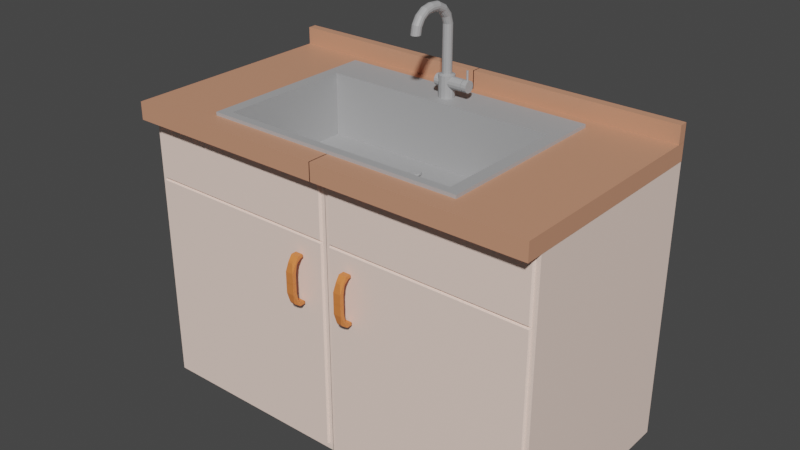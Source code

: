 # Source: Counter-Sink.blend  (saved by Blender 3.5.10; exported with 4.5.12 LTS)
import bpy
from mathutils import Matrix  # noqa: F401  (used for matrix-valued properties, if any)

bpy.ops.wm.read_factory_settings(use_empty=True)
scene = bpy.context.scene
scene.name = 'Scene'

# ---- collections
col_collection = bpy.data.collections.new('Collection'); scene.collection.children.link(col_collection)

# ---- materials (node trees are filled in below, after node groups)
mat_material_008 = bpy.data.materials.new('Material.008')
mat_material_008.use_transparent_shadow = False
mat_material_006 = bpy.data.materials.new('Material.006')
mat_material_006.use_transparent_shadow = False
mat_material_007 = bpy.data.materials.new('Material.007')
mat_material_007.use_transparent_shadow = False
mat_material_005 = bpy.data.materials.new('Material.005')
mat_material_005.use_transparent_shadow = False
mat_material_004 = bpy.data.materials.new('Material.004')
mat_material_004.use_transparent_shadow = False
mat_material_002 = bpy.data.materials.new('Material.002')
mat_material_002.use_transparent_shadow = False
mat_material_003 = bpy.data.materials.new('Material.003')
mat_material_003.use_transparent_shadow = False

# ---- material node trees
mat_material_008.use_nodes = True; mat_material_008.node_tree.nodes.clear()
_N = mat_material_008.node_tree.nodes; _L = mat_material_008.node_tree.links
n0 = _N.new('ShaderNodeBsdfPrincipled'); n0.name = 'Principled BSDF'; n0.location = (10, 300)
n0.distribution = 'GGX'
n0.subsurface_method = 'RANDOM_WALK_SKIN'
n0.inputs[0].default_value = (1.0, 0.7758, 0.6724, 1.0)
n0.inputs[3].default_value = 1.45
n0.inputs[27].default_value = (0.0, 0.0, 0.0, 1.0)
n0.inputs[28].default_value = 1.0
n1 = _N.new('ShaderNodeOutputMaterial'); n1.name = 'Material Output'; n1.location = (300, 300)
_L.new(n0.outputs[0], n1.inputs[0])
n1.is_active_output = True
mat_material_006.use_nodes = True; mat_material_006.node_tree.nodes.clear()
_N = mat_material_006.node_tree.nodes; _L = mat_material_006.node_tree.links
n0 = _N.new('ShaderNodeBsdfPrincipled'); n0.name = 'Principled BSDF'; n0.location = (10, 300)
n0.distribution = 'GGX'
n0.subsurface_method = 'RANDOM_WALK_SKIN'
n0.inputs[0].default_value = (0.7991, 0.227, 0.05951, 1.0)
n0.inputs[3].default_value = 1.45
n0.inputs[27].default_value = (0.0, 0.0, 0.0, 1.0)
n0.inputs[28].default_value = 1.0
n1 = _N.new('ShaderNodeOutputMaterial'); n1.name = 'Material Output'; n1.location = (300, 300)
_L.new(n0.outputs[0], n1.inputs[0])
n1.is_active_output = True
mat_material_007.use_nodes = True; mat_material_007.node_tree.nodes.clear()
_N = mat_material_007.node_tree.nodes; _L = mat_material_007.node_tree.links
n0 = _N.new('ShaderNodeBsdfPrincipled'); n0.name = 'Principled BSDF'; n0.location = (10, 300)
n0.distribution = 'GGX'
n0.subsurface_method = 'RANDOM_WALK_SKIN'
n0.inputs[0].default_value = (1.0, 0.7758, 0.6724, 1.0)
n0.inputs[3].default_value = 1.45
n0.inputs[27].default_value = (0.0, 0.0, 0.0, 1.0)
n0.inputs[28].default_value = 1.0
n1 = _N.new('ShaderNodeOutputMaterial'); n1.name = 'Material Output'; n1.location = (300, 300)
_L.new(n0.outputs[0], n1.inputs[0])
n1.is_active_output = True
mat_material_005.use_nodes = True; mat_material_005.node_tree.nodes.clear()
_N = mat_material_005.node_tree.nodes; _L = mat_material_005.node_tree.links
n0 = _N.new('ShaderNodeBsdfPrincipled'); n0.name = 'Principled BSDF'; n0.location = (10, 300)
n0.distribution = 'GGX'
n0.subsurface_method = 'RANDOM_WALK_SKIN'
n0.inputs[0].default_value = (0.7991, 0.227, 0.05951, 1.0)
n0.inputs[3].default_value = 1.45
n0.inputs[27].default_value = (0.0, 0.0, 0.0, 1.0)
n0.inputs[28].default_value = 1.0
n1 = _N.new('ShaderNodeOutputMaterial'); n1.name = 'Material Output'; n1.location = (300, 300)
_L.new(n0.outputs[0], n1.inputs[0])
n1.is_active_output = True
mat_material_004.use_nodes = True; mat_material_004.node_tree.nodes.clear()
_N = mat_material_004.node_tree.nodes; _L = mat_material_004.node_tree.links
n0 = _N.new('ShaderNodeBsdfPrincipled'); n0.name = 'Principled BSDF'; n0.location = (10, 300)
n0.distribution = 'GGX'
n0.subsurface_method = 'RANDOM_WALK_SKIN'
n0.inputs[0].default_value = (0.4179, 0.4179, 0.4233, 1.0)
n0.inputs[3].default_value = 1.45
n0.inputs[27].default_value = (0.0, 0.0, 0.0, 1.0)
n0.inputs[28].default_value = 1.0
n1 = _N.new('ShaderNodeOutputMaterial'); n1.name = 'Material Output'; n1.location = (300, 300)
_L.new(n0.outputs[0], n1.inputs[0])
n1.is_active_output = True
mat_material_002.use_nodes = True; mat_material_002.node_tree.nodes.clear()
_N = mat_material_002.node_tree.nodes; _L = mat_material_002.node_tree.links
n0 = _N.new('ShaderNodeBsdfPrincipled'); n0.name = 'Principled BSDF'; n0.location = (10, 300)
n0.distribution = 'GGX'
n0.subsurface_method = 'RANDOM_WALK_SKIN'
n0.inputs[0].default_value = (0.6308, 0.2961, 0.1812, 1.0)
n0.inputs[3].default_value = 1.45
n0.inputs[27].default_value = (0.0, 0.0, 0.0, 1.0)
n0.inputs[28].default_value = 1.0
n1 = _N.new('ShaderNodeOutputMaterial'); n1.name = 'Material Output'; n1.location = (300, 300)
_L.new(n0.outputs[0], n1.inputs[0])
n1.is_active_output = True
mat_material_003.use_nodes = True; mat_material_003.node_tree.nodes.clear()
_N = mat_material_003.node_tree.nodes; _L = mat_material_003.node_tree.links
n0 = _N.new('ShaderNodeBsdfPrincipled'); n0.name = 'Principled BSDF'; n0.location = (10, 300)
n0.distribution = 'GGX'
n0.subsurface_method = 'RANDOM_WALK_SKIN'
n0.inputs[0].default_value = (0.4179, 0.4179, 0.4233, 1.0)
n0.inputs[3].default_value = 1.45
n0.inputs[27].default_value = (0.0, 0.0, 0.0, 1.0)
n0.inputs[28].default_value = 1.0
n1 = _N.new('ShaderNodeOutputMaterial'); n1.name = 'Material Output'; n1.location = (300, 300)
_L.new(n0.outputs[0], n1.inputs[0])
n1.is_active_output = True

# ---- world
world_world = bpy.data.worlds.new('World'); scene.world = world_world
world_world.use_nodes = True; world_world.node_tree.nodes.clear()
_N = world_world.node_tree.nodes; _L = world_world.node_tree.links
n0 = _N.new('ShaderNodeOutputWorld'); n0.name = 'World Output'; n0.location = (300, 300)
n1 = _N.new('ShaderNodeBackground'); n1.name = 'Background'; n1.location = (10, 300)
n1.inputs[0].default_value = (0.05088, 0.05088, 0.05088, 1.0)
_L.new(n1.outputs[0], n0.inputs[0])
n0.is_active_output = True
world_world.color = (0.05088, 0.05088, 0.05088)
world_world.use_sun_shadow = False
world_world.sun_shadow_jitter_overblur = 0.0

# ---- meshes
me_cube_015 = bpy.data.meshes.new('Cube.015')
me_cube_015.from_pydata([(-1.302, -1.014, -0.3197), (-1.302, 0.411, -0.3197), (-1.302, -1.014, -0.0181), (-0.0523, -1.014, -0.3197), (-0.0523, 0.411, -0.3197), (-0.0523, -1.014, -0.0181), (-0.0523, -1.044, -0.0181), (-2.052, -1.044, -0.0181), (-0.0523, -1.044, -0.4452), (-0.09314, -1.044, -0.05895), (-0.1054, -1.066, -0.07124), (-0.09314, -1.044, -0.4686), (-2.011, -1.044, -0.05895), (-2.011, -1.044, -0.4686), (-1.999, -1.066, -0.07124), (-1.999, -1.066, -0.4563), (-0.1054, -1.066, -0.4563), (-2.011, -1.044, -1.977), (-2.002, -1.066, -0.478), (-2.052, -1.044, -0.4452), (-2.052, -1.044, -2.018), (-2.052, 0.9563, -0.4452), (-2.052, 0.9563, -0.0181), (-2.052, 0.9563, -2.018), (-0.0523, 0.9563, -0.4452), (-0.0523, 0.9563, -0.0181), (-0.0523, 0.9563, -2.018), (-0.0523, -1.044, -2.018), (-0.09314, -1.044, -1.977), (-0.1026, -1.066, -1.968), (-2.002, -1.066, -1.968), (-0.1026, -1.066, -0.478), (-0.0523, 0.7147, -0.0181), (-1.302, 0.7147, -0.0181), (-0.0523, 0.7147, -0.3197), (-1.302, 0.7147, -0.3197), (-1.302, 0.411, -0.0181), (-0.2807, -1.218, -0.7625), (-0.2807, -1.093, -0.587), (-0.3559, -1.218, -0.7625), (-0.3559, -1.093, -0.587), (-0.2807, -1.218, -0.6875), (-0.2953, -1.201, -0.6247), (-0.2807, -1.146, -0.587), (-0.2953, -1.191, -0.6111), (-0.3559, -1.146, -0.587), (-0.3413, -1.191, -0.6111), (-0.3413, -1.201, -0.6247), (-0.3559, -1.218, -0.6875), (-0.3559, -1.18, -0.7622), (-0.3559, -1.093, -0.6079), (-0.3559, -1.165, -0.641), (-0.3559, -1.156, -0.6291), (-0.3559, -1.18, -0.6963), (-0.3559, -1.117, -0.6079), (-0.2807, -1.093, -0.6079), (-0.2807, -1.18, -0.7622), (-0.2807, -1.165, -0.641), (-0.2807, -1.156, -0.6291), (-0.2807, -1.18, -0.6963), (-0.2807, -1.117, -0.6079), (-0.3559, -1.18, -0.7625), (-0.3559, -1.18, -0.7577), (-0.2807, -1.18, -0.7625), (-0.2807, -1.18, -0.7577), (-0.3559, -1.131, -0.6158), (-0.3559, -1.18, -0.7425), (-0.3559, -1.158, -0.6311), (-0.2807, -1.103, -0.6079), (-0.2807, -1.163, -0.639), (-0.2807, -1.174, -0.6758), (-0.3123, -1.171, -0.6642), (-0.3244, -1.14, -0.6202), (-0.2981, -1.098, -0.6079), (-0.3232, -1.18, -0.731), (-0.3559, -1.218, -0.7616), (-0.3559, -1.093, -0.9371), (-0.2807, -1.218, -0.7616), (-0.2807, -1.093, -0.9371), (-0.3559, -1.218, -0.8365), (-0.3413, -1.201, -0.8994), (-0.3559, -1.146, -0.9371), (-0.3413, -1.191, -0.913), (-0.2807, -1.146, -0.9371), (-0.2953, -1.191, -0.913), (-0.2953, -1.201, -0.8994), (-0.2807, -1.218, -0.8365), (-0.2807, -1.18, -0.7619), (-0.2807, -1.093, -0.9162), (-0.2807, -1.165, -0.8831), (-0.2807, -1.156, -0.895), (-0.2807, -1.18, -0.8278), (-0.2807, -1.117, -0.9162), (-0.3559, -1.093, -0.9162), (-0.3559, -1.18, -0.7619), (-0.3559, -1.165, -0.8831), (-0.3559, -1.156, -0.895), (-0.3559, -1.18, -0.8278), (-0.3559, -1.117, -0.9162), (-0.2807, -1.18, -0.7616), (-0.2807, -1.18, -0.7664), (-0.3559, -1.18, -0.7616), (-0.3559, -1.18, -0.7664), (1.944, 0.9563, -0.0181), (1.944, 0.9563, -2.018), (1.891, -1.066, -0.07124), (1.894, -1.066, -1.968), (1.197, -1.014, -0.3197), (-0.05619, 0.9563, -0.0181), (-0.05619, 0.9563, -2.018), (-0.00305, -1.066, -0.07124), (1.197, 0.7147, -0.3197), (-0.005926, -1.066, -1.968), (-0.05619, -1.044, -2.018), (-0.05619, -1.044, -0.0181), (1.944, -1.044, -0.0181), (1.197, 0.411, -0.3197), (1.944, -1.044, -2.018), (1.944, 0.9563, -0.4452), (-0.05619, -1.044, -0.4452), (1.944, -1.044, -0.4452), (-0.05619, 0.9563, -0.4452), (-0.00305, -1.066, -0.4563), (1.891, -1.066, -0.4563), (-0.005926, -1.066, -0.478), (-0.01534, -1.044, -0.05895), (1.903, -1.044, -0.05895), (1.894, -1.066, -0.478), (1.903, -1.044, -0.4686), (1.903, -1.044, -1.977), (-0.01534, -1.044, -1.977), (-0.01534, -1.044, -0.4686), (-0.05619, -1.014, -0.0181), (-0.05619, 0.7147, -0.0181), (1.197, 0.411, -0.0181), (1.197, 0.7147, -0.0181), (1.197, -1.014, -0.0181), (-0.05619, -1.014, -0.3197), (-0.05619, 0.7147, -0.3197), (-0.05619, 0.411, -0.3197), (0.2429, -1.218, -0.7625), (0.2429, -1.093, -0.587), (0.1677, -1.218, -0.7625), (0.1677, -1.093, -0.587), (0.2429, -1.218, -0.6875), (0.2283, -1.201, -0.6247), (0.2429, -1.146, -0.587), (0.2283, -1.191, -0.6111), (0.1677, -1.146, -0.587), (0.1823, -1.191, -0.6111), (0.1823, -1.201, -0.6247), (0.1677, -1.218, -0.6875), (0.1677, -1.18, -0.7622), (0.1677, -1.093, -0.6079), (0.1677, -1.165, -0.641), (0.1677, -1.156, -0.6291), (0.1677, -1.18, -0.6963), (0.1677, -1.117, -0.6079), (0.2429, -1.093, -0.6079), (0.2429, -1.18, -0.7622), (0.2429, -1.165, -0.641), (0.2429, -1.156, -0.6291), (0.2429, -1.18, -0.6963), (0.2429, -1.117, -0.6079), (0.1677, -1.18, -0.7625), (0.1677, -1.18, -0.7577), (0.2429, -1.18, -0.7625), (0.2429, -1.18, -0.7577), (0.1677, -1.131, -0.6158), (0.1677, -1.18, -0.7425), (0.1677, -1.158, -0.6311), (0.2429, -1.103, -0.6079), (0.2429, -1.163, -0.639), (0.2429, -1.174, -0.6758), (0.2114, -1.171, -0.6642), (0.1993, -1.14, -0.6202), (0.2256, -1.098, -0.6079), (0.2005, -1.18, -0.731), (0.1677, -1.218, -0.7616), (0.1677, -1.093, -0.9371), (0.2429, -1.218, -0.7616), (0.2429, -1.093, -0.9371), (0.1677, -1.218, -0.8365), (0.1823, -1.201, -0.8994), (0.1677, -1.146, -0.9371), (0.1823, -1.191, -0.913), (0.2429, -1.146, -0.9371), (0.2283, -1.191, -0.913), (0.2283, -1.201, -0.8994), (0.2429, -1.218, -0.8365), (0.2429, -1.18, -0.7619), (0.2429, -1.093, -0.9162), (0.2429, -1.165, -0.8831), (0.2429, -1.156, -0.895), (0.2429, -1.18, -0.8278), (0.2429, -1.117, -0.9162), (0.1677, -1.093, -0.9162), (0.1677, -1.18, -0.7619), (0.1677, -1.165, -0.8831), (0.1677, -1.156, -0.895), (0.1677, -1.18, -0.8278), (0.1677, -1.117, -0.9162), (0.2429, -1.18, -0.7616), (0.2429, -1.18, -0.7664), (0.1677, -1.18, -0.7616), (0.1677, -1.18, -0.7664), (-1.302, -1.014, -0.3195), (-1.19, -0.9362, 0.1305), (-1.302, 0.7147, -0.3195), (-1.302, 0.7147, 0.1305), (1.197, -1.014, -0.3195), (1.084, -0.9362, 0.1305), (1.197, 0.7147, -0.3195), (1.197, 0.7147, 0.1305), (-1.302, 0.411, -0.3195), (-1.19, 0.3335, 0.1305), (1.197, 0.411, -0.3195), (1.084, 0.3335, 0.1305), (1.197, 0.411, 0.1305), (1.197, -1.014, 0.1305), (-1.302, -1.014, 0.1305), (-1.302, 0.411, 0.1305), (1.084, 0.3335, -0.3156), (1.084, -0.9362, -0.3156), (-1.19, -0.9362, -0.3156), (-1.19, 0.3335, -0.3156), (-0.0541, 0.09969, -0.3092), (-0.04325, 0.09722, -0.3092), (-0.0541, 0.1302, -0.2915), (-0.0541, 0.1302, -0.3034), (-0.03001, 0.1247, -0.2915), (-0.03001, 0.1247, -0.3034), (-0.01069, 0.1093, -0.2915), (-0.01069, 0.1093, -0.3034), (2.992e-05, 0.08704, -0.2915), (2.992e-05, 0.08704, -0.3034), (2.992e-05, 0.06233, -0.2915), (2.992e-05, 0.06233, -0.3034), (-0.01069, 0.04006, -0.2915), (-0.01069, 0.04006, -0.3034), (-0.03001, 0.02466, -0.2915), (-0.03001, 0.02466, -0.3034), (-0.0541, 0.01916, -0.2915), (-0.0541, 0.01916, -0.3034), (-0.0782, 0.02466, -0.2915), (-0.0782, 0.02466, -0.3034), (-0.09752, 0.04006, -0.2915), (-0.09752, 0.04006, -0.3034), (-0.1082, 0.06233, -0.2915), (-0.1082, 0.06233, -0.3034), (-0.1082, 0.08704, -0.2915), (-0.1082, 0.08704, -0.3034), (-0.09752, 0.1093, -0.2915), (-0.09752, 0.1093, -0.3034), (-0.0782, 0.1247, -0.2915), (-0.0782, 0.1247, -0.3034), (-0.03455, 0.09028, -0.3092), (-0.02972, 0.08025, -0.3092), (-0.02972, 0.06912, -0.3092), (-0.03455, 0.05909, -0.3092), (-0.04325, 0.05215, -0.3092), (-0.0541, 0.04968, -0.3092), (-0.06496, 0.05215, -0.3092), (-0.07366, 0.05909, -0.3092), (-0.07849, 0.06912, -0.3092), (-0.07849, 0.08025, -0.3092), (-0.07366, 0.09028, -0.3092), (-0.06496, 0.09722, -0.3092), (-2.044, 0.8725, 0.1062), (-2.044, 0.8725, 0.2312), (-2.044, 0.9559, 0.1062), (-2.044, 0.9559, 0.2312), (-0.04433, 0.8725, 0.1062), (-0.04433, 0.8725, 0.2312), (-0.04433, 0.9559, 0.1062), (-0.04433, 0.9559, 0.2312), (-2.044, -1.211, -0.0182), (-2.044, 0.9559, -0.0182), (-2.044, -1.211, 0.1068), (-0.04433, -1.211, -0.0182), (-0.04433, 0.9559, -0.0182), (-0.04433, -1.211, 0.1068), (-0.04433, 0.9559, 0.1068), (-2.044, 0.9559, 0.1068), (-1.302, 0.411, -0.0182), (-1.302, 0.7147, -0.0182), (-0.04433, -1.014, -0.0182), (-0.04433, 0.7147, -0.0182), (-1.302, -1.014, -0.0182), (-0.04433, -1.014, 0.1068), (-0.04433, 0.7147, 0.1068), (-1.302, 0.7147, 0.1068), (-1.302, 0.411, 0.1068), (-1.302, -1.014, 0.1068), (-0.05282, 0.8725, 0.1062), (-0.05282, 0.9559, 0.1062), (-0.05282, 0.8725, 0.2312), (1.947, 0.8725, 0.1062), (1.947, 0.9559, 0.1062), (1.947, 0.8725, 0.2312), (1.947, 0.9559, 0.2312), (-0.05282, 0.9559, 0.2312), (-0.05282, -1.211, -0.0182), (-0.05282, 0.9559, -0.0182), (-0.05282, -1.211, 0.1068), (1.947, -1.211, -0.0182), (1.947, 0.9559, -0.0182), (1.947, -1.211, 0.1068), (1.947, 0.9559, 0.1068), (-0.05282, 0.9559, 0.1068), (1.197, 0.411, -0.0182), (1.197, 0.7147, -0.0182), (1.197, -1.014, -0.0182), (-0.05282, -1.014, -0.0182), (-0.05282, 0.7147, -0.0182), (-0.05282, 0.7147, 0.1068), (-0.05282, -1.014, 0.1068), (1.197, 0.7147, 0.1068), (1.197, 0.411, 0.1068), (1.197, -1.014, 0.1068), (-0.05424, 0.4504, 0.6185), (-0.05424, 0.4504, 0.29), (-0.0736, 0.4548, 0.6185), (-0.0736, 0.4548, 0.29), (0.1375, 0.4814, 0.1955), (-0.08912, 0.4672, 0.6185), (0.1368, 0.483, 0.2006), (-0.08912, 0.4672, 0.29), (0.1348, 0.4841, 0.2044), (0.1321, 0.4846, 0.2057), (-0.09773, 0.485, 0.6185), (0.1294, 0.4841, 0.2044), (-0.09773, 0.485, 0.29), (-0.09773, 0.5049, 0.6185), (0.1275, 0.483, 0.2006), (-0.09773, 0.5049, 0.29), (0.1268, 0.4814, 0.1955), (-0.08912, 0.5228, 0.6185), (-0.08912, 0.5228, 0.29), (-0.0736, 0.5352, 0.6185), (-0.0736, 0.5352, 0.29), (-0.05424, 0.5396, 0.6185), (-0.05424, 0.5396, 0.29), (0.1375, 0.5063, 0.1955), (-0.03489, 0.5352, 0.6185), (0.1368, 0.5047, 0.2006), (-0.03489, 0.5352, 0.29), (0.1348, 0.5036, 0.2043), (-0.01937, 0.5228, 0.6185), (0.1321, 0.5032, 0.2057), (-0.01937, 0.5228, 0.29), (0.1294, 0.5036, 0.2043), (-0.01075, 0.5049, 0.6185), (0.1275, 0.5047, 0.2006), (-0.01075, 0.5049, 0.29), (0.1268, 0.5063, 0.1955), (-0.01075, 0.485, 0.6185), (-0.01075, 0.485, 0.29), (-0.01937, 0.4672, 0.6185), (-0.01937, 0.4672, 0.29), (-0.03489, 0.4548, 0.6185), (-0.03489, 0.4548, 0.29), (0.1368, 0.5243, 0.2077), (-0.05424, 0.4263, 0.6648), (-0.0736, 0.4304, 0.666), (0.1348, 0.5211, 0.2107), (0.1321, 0.52, 0.2118), (-0.08912, 0.4418, 0.6696), (-0.09773, 0.4584, 0.6747), (0.1294, 0.5211, 0.2107), (0.1275, 0.5243, 0.2077), (-0.09773, 0.4767, 0.6804), (-0.08912, 0.4932, 0.6856), (-0.0736, 0.5047, 0.6891), (-0.05424, 0.5087, 0.6904), (-0.03489, 0.5047, 0.6891), (-0.01937, 0.4932, 0.6856), (-0.01075, 0.4767, 0.6804), (-0.01075, 0.4584, 0.6747), (-0.01937, 0.4418, 0.6696), (0.1368, 0.5378, 0.2204), (-0.03489, 0.4304, 0.666), (0.1348, 0.5333, 0.222), (-0.05424, 0.3805, 0.7006), (0.1321, 0.5316, 0.2227), (-0.0736, 0.3836, 0.703), (0.1294, 0.5333, 0.222), (-0.08912, 0.3924, 0.7095), (0.1275, 0.5378, 0.2204), (-0.09773, 0.405, 0.719), (-0.09773, 0.419, 0.7295), (-0.08912, 0.4317, 0.739), (-0.0736, 0.4404, 0.7456), (-0.05424, 0.4436, 0.7479), (-0.03489, 0.4404, 0.7456), (-0.01937, 0.4317, 0.739), (-0.01075, 0.419, 0.7295), (0.1368, 0.5427, 0.2363), (-0.01075, 0.405, 0.719), (0.1348, 0.5376, 0.2363), (0.1321, 0.5357, 0.2363), (-0.01937, 0.3924, 0.7095), (0.1294, 0.5376, 0.2363), (-0.03489, 0.3836, 0.703), (0.1275, 0.5427, 0.2363), (-0.05424, 0.3198, 0.7206), (-0.0736, 0.3215, 0.7237), (-0.08912, 0.3263, 0.7322), (-0.09773, 0.3331, 0.7446), (-0.09773, 0.3407, 0.7584), (-0.08912, 0.3476, 0.7708), (-0.0736, 0.3523, 0.7794), (-0.05424, 0.354, 0.7824), (-0.03489, 0.3523, 0.7794), (0.1368, 0.5379, 0.2521), (0.1348, 0.5333, 0.2505), (-0.01937, 0.3476, 0.7708), (0.1321, 0.5316, 0.2499), (-0.01075, 0.3407, 0.7584), (0.1294, 0.5333, 0.2505), (-0.01075, 0.3331, 0.7446), (-0.01937, 0.3263, 0.7322), (0.1275, 0.5379, 0.2521), (-0.03489, 0.3215, 0.7237), (-0.05424, 0.2536, 0.7216), (-0.0736, 0.2536, 0.725), (-0.08912, 0.2536, 0.7342), (-0.09773, 0.2536, 0.7477), (-0.09773, 0.2536, 0.7625), (-0.08912, 0.2536, 0.776), (0.1368, 0.5244, 0.2649), (-0.0736, 0.2536, 0.7852), (0.1348, 0.5212, 0.2619), (-0.05424, 0.2536, 0.7886), (-0.03489, 0.2536, 0.7852), (0.1321, 0.52, 0.2608), (-0.01937, 0.2536, 0.776), (0.1294, 0.5212, 0.2619), (-0.01075, 0.2536, 0.7625), (0.1275, 0.5244, 0.2649), (-0.01075, 0.2536, 0.7477), (-0.01937, 0.2536, 0.7342), (-0.03489, 0.2536, 0.725), (-0.05424, 0.2003, 0.7137), (-0.0736, 0.1986, 0.7168), (-0.08912, 0.1938, 0.7253), (-0.09773, 0.187, 0.7377), (-0.09773, 0.1794, 0.7515), (0.1368, 0.5048, 0.272), (-0.08912, 0.1726, 0.7639), (0.1348, 0.5037, 0.2682), (-0.0736, 0.1678, 0.7725), (0.1321, 0.5033, 0.2669), (-0.05424, 0.1661, 0.7755), (0.1294, 0.5037, 0.2682), (-0.03489, 0.1678, 0.7725), (0.1275, 0.5048, 0.272), (-0.01937, 0.1726, 0.7639), (-0.01075, 0.1794, 0.7515), (-0.01075, 0.187, 0.7377), (-0.01937, 0.1938, 0.7253), (-0.03489, 0.1986, 0.7168), (-0.05424, 0.155, 0.691), (-0.0736, 0.1519, 0.6934), (-0.08912, 0.1432, 0.6999), (0.1368, 0.4831, 0.272), (-0.09773, 0.1305, 0.7094), (0.1348, 0.4842, 0.2682), (-0.09773, 0.1165, 0.72), (0.1321, 0.4846, 0.2669), (-0.08912, 0.1038, 0.7294), (0.1294, 0.4842, 0.2682), (-0.0736, 0.09508, 0.736), (0.1275, 0.4831, 0.272), (-0.05424, 0.09195, 0.7384), (-0.03489, 0.09508, 0.736), (-0.01937, 0.1038, 0.7294), (-0.01075, 0.1165, 0.72), (-0.01075, 0.1305, 0.7094), (-0.01937, 0.1432, 0.6999), (-0.03489, 0.1519, 0.6934), (0.1368, 0.4635, 0.2649), (-0.05424, 0.1248, 0.6571), (0.1348, 0.4667, 0.2619), (-0.0736, 0.1207, 0.6584), (0.1321, 0.4679, 0.2608), (-0.08912, 0.1093, 0.6619), (-0.09773, 0.09277, 0.6671), (0.1294, 0.4667, 0.2619), (0.1275, 0.4635, 0.2649), (-0.09773, 0.07442, 0.6728), (-0.08912, 0.0579, 0.6779), (-0.0736, 0.04646, 0.6815), (-0.05424, 0.04238, 0.6827), (-0.03489, 0.04646, 0.6815), (-0.01937, 0.0579, 0.6779), (-0.01075, 0.07442, 0.6728), (-0.01075, 0.09277, 0.6671), (-0.01937, 0.1093, 0.6619), (0.1368, 0.45, 0.2522), (0.1348, 0.4546, 0.2505), (-0.03489, 0.1207, 0.6584), (-0.05424, 0.1142, 0.6171), (0.1321, 0.4562, 0.2499), (-0.0736, 0.1098, 0.6171), (0.1294, 0.4546, 0.2505), (-0.08912, 0.09739, 0.6171), (0.1275, 0.45, 0.2522), (-0.09773, 0.0795, 0.6171), (-0.09773, 0.05965, 0.6171), (-0.08912, 0.04176, 0.6171), (-0.0736, 0.02938, 0.6171), (-0.05424, 0.02497, 0.6171), (-0.03489, 0.02938, 0.6171), (-0.01937, 0.04176, 0.6171), (-0.01075, 0.05965, 0.6171), (0.1368, 0.4451, 0.2363), (-0.01075, 0.0795, 0.6171), (0.1348, 0.4502, 0.2363), (-0.01937, 0.09739, 0.6171), (0.1321, 0.4521, 0.2363), (0.1294, 0.4502, 0.2363), (-0.03489, 0.1098, 0.6171), (-0.08623, 0.4285, 0.2828), (0.1275, 0.4451, 0.2363), (-0.05424, 0.4212, 0.2828), (-0.1119, 0.449, 0.2828), (-0.1261, 0.4786, 0.2828), (-0.1261, 0.5114, 0.2828), (-0.1119, 0.5409, 0.2828), (-0.08623, 0.5614, 0.2828), (-0.05424, 0.5687, 0.2828), (0.1375, 0.4436, 0.2182), (-0.02225, 0.5614, 0.2828), (0.1368, 0.4499, 0.2204), (0.003398, 0.5409, 0.2828), (0.1348, 0.4545, 0.2221), (0.01763, 0.5114, 0.2828), (0.1321, 0.4562, 0.2227), (0.01763, 0.4786, 0.2828), (0.1294, 0.4545, 0.2221), (0.003398, 0.449, 0.2828), (0.1275, 0.4499, 0.2204), (0.1268, 0.4436, 0.2182), (-0.02225, 0.4285, 0.2828), (-0.08623, 0.4285, 0.1746), (-0.05424, 0.4212, 0.1746), (-0.1119, 0.449, 0.1746), (-0.1261, 0.4786, 0.1746), (-0.1261, 0.5114, 0.1746), (-0.1119, 0.5409, 0.1746), (0.1375, 0.4591, 0.2036), (-0.08623, 0.5614, 0.1746), (0.1368, 0.4635, 0.2077), (-0.05424, 0.5687, 0.1746), (0.1348, 0.4666, 0.2107), (-0.02225, 0.5614, 0.1746), (0.1321, 0.4678, 0.2118), (0.003398, 0.5409, 0.1746), (0.1294, 0.4666, 0.2107), (0.01763, 0.5114, 0.1746), (0.1275, 0.4635, 0.2077), (0.01763, 0.4786, 0.1746), (0.1268, 0.4591, 0.2036), (0.003398, 0.449, 0.1746), (-0.02225, 0.4285, 0.1746), (-0.152, 0.5491, 0.2357), (-0.152, 0.5436, 0.2177), (-0.152, 0.5282, 0.2032), (-0.152, 0.506, 0.1952), (-0.152, 0.4813, 0.1952), (-0.152, 0.4591, 0.2032), (-0.152, 0.4437, 0.2177), (-0.152, 0.4382, 0.2357), (-0.152, 0.4437, 0.2538), (-0.152, 0.4591, 0.2682), (-0.152, 0.4813, 0.2763), (-0.152, 0.506, 0.2763), (-0.152, 0.5282, 0.2682), (-0.152, 0.5436, 0.2538), (-0.08623, 0.4285, 0.09361), (-0.05424, 0.4212, 0.09361), (-0.1119, 0.449, 0.09361), (-0.1261, 0.4786, 0.09361), (-0.1261, 0.5114, 0.09361), (-0.1119, 0.5409, 0.09361), (-0.08623, 0.5614, 0.09361), (-0.05424, 0.5687, 0.09361), (-0.02225, 0.5614, 0.09361), (0.003398, 0.5409, 0.09361), (0.01763, 0.5114, 0.09361), (0.01763, 0.4786, 0.09361), (0.003398, 0.449, 0.09361), (-0.02225, 0.4285, 0.09361), (0.1836, 0.5436, 0.2177), (0.1836, 0.5491, 0.2357), (0.1836, 0.5282, 0.2032), (0.1836, 0.506, 0.1952), (0.1836, 0.4813, 0.1952), (0.1836, 0.4591, 0.2032), (0.1836, 0.4437, 0.2177), (0.1836, 0.4382, 0.2357), (0.1836, 0.4437, 0.2538), (0.1836, 0.4591, 0.2682), (0.1836, 0.4813, 0.2763), (0.1836, 0.506, 0.2763), (0.1836, 0.5282, 0.2682), (0.1836, 0.5436, 0.2538), (0.1214, 0.5491, 0.2357), (0.1214, 0.5436, 0.2177), (0.1214, 0.5282, 0.2032), (0.1214, 0.506, 0.1952), (0.1214, 0.4813, 0.1952), (0.1214, 0.4591, 0.2032), (0.1214, 0.4437, 0.2177), (0.1214, 0.4382, 0.2357), (0.1214, 0.4437, 0.2538), (0.1214, 0.4591, 0.2682), (0.1214, 0.4813, 0.2763), (0.1214, 0.506, 0.2763), (0.1214, 0.5282, 0.2682), (0.1214, 0.5436, 0.2538), (0.1375, 0.5436, 0.2177), (0.1375, 0.5286, 0.2036), (0.1375, 0.5282, 0.2032), (0.1375, 0.5286, 0.2036), (0.1375, 0.5063, 0.1953), (0.1375, 0.506, 0.1952), (0.1375, 0.4813, 0.1952), (0.1375, 0.4813, 0.1952), (0.1375, 0.4591, 0.2032), (0.1375, 0.4589, 0.2034), (0.1375, 0.4437, 0.2177), (0.1375, 0.4435, 0.2181), (0.1375, 0.4382, 0.2357), (0.1375, 0.4383, 0.2359), (0.1375, 0.4384, 0.2363), (0.1375, 0.4437, 0.2538), (0.1375, 0.4442, 0.2543), (0.1375, 0.4591, 0.2682), (0.1374, 0.4598, 0.2685), (0.1375, 0.4813, 0.2763), (0.1374, 0.4818, 0.2763), (0.1374, 0.506, 0.2763), (0.1374, 0.5061, 0.2762), (0.1374, 0.528, 0.2683), (0.1374, 0.5282, 0.2682), (0.1374, 0.5433, 0.2541), (0.1375, 0.5436, 0.2538), (0.1375, 0.549, 0.2363), (0.1375, 0.5491, 0.2357), (0.1268, 0.5491, 0.2357), (0.1268, 0.5436, 0.2177), (0.1268, 0.5438, 0.2182), (0.1268, 0.5286, 0.2036), (0.1268, 0.5286, 0.2036), (0.1268, 0.5282, 0.2032), (0.1268, 0.5063, 0.1953), (0.1268, 0.506, 0.1952), (0.1268, 0.4813, 0.1952), (0.1268, 0.4813, 0.1952), (0.1268, 0.4591, 0.2032), (0.1268, 0.4589, 0.2034), (0.1268, 0.4437, 0.2177), (0.1268, 0.4435, 0.2181), (0.1268, 0.4382, 0.2357), (0.1268, 0.4384, 0.2363), (0.1268, 0.4383, 0.2359), (0.1268, 0.4437, 0.2538), (0.1268, 0.4442, 0.2543), (0.1268, 0.4591, 0.2682), (0.1268, 0.4598, 0.2685), (0.1268, 0.4813, 0.2763), (0.1269, 0.4818, 0.2763), (0.1269, 0.506, 0.2763), (0.1269, 0.5061, 0.2762), (0.1269, 0.5282, 0.2682), (0.1269, 0.528, 0.2683), (0.1268, 0.5436, 0.2538), (0.1269, 0.5433, 0.2541), (0.1268, 0.549, 0.2363), (0.1375, 0.5438, 0.2182), (0.1581, 0.4853, 0.3422), (0.1622, 0.4844, 0.3422), (0.1622, 0.4844, 0.2893), (0.1622, 0.4844, 0.275), (0.1581, 0.4853, 0.2893), (0.1581, 0.4853, 0.275), (0.1548, 0.488, 0.2893), (0.1548, 0.488, 0.275), (0.1529, 0.4918, 0.2893), (0.1529, 0.4918, 0.275), (0.1529, 0.4961, 0.2893), (0.1529, 0.4961, 0.275), (0.1548, 0.4999, 0.2893), (0.1548, 0.4999, 0.275), (0.1581, 0.5026, 0.2893), (0.1581, 0.5026, 0.275), (0.1622, 0.5035, 0.2893), (0.1622, 0.5035, 0.275), (0.1664, 0.5026, 0.2893), (0.1664, 0.5026, 0.275), (0.1697, 0.4999, 0.2893), (0.1697, 0.4999, 0.275), (0.1716, 0.4961, 0.2893), (0.1716, 0.4961, 0.275), (0.1716, 0.4918, 0.2893), (0.1716, 0.4918, 0.275), (0.1697, 0.488, 0.2893), (0.1697, 0.488, 0.275), (0.1664, 0.4853, 0.2893), (0.1664, 0.4853, 0.275), (0.1548, 0.488, 0.3422), (0.1529, 0.4918, 0.3422), (0.1529, 0.4961, 0.3422), (0.1548, 0.4999, 0.3422), (0.1581, 0.5026, 0.3422), (0.1622, 0.5035, 0.3422), (0.1664, 0.5026, 0.3422), (0.1697, 0.4999, 0.3422), (0.1716, 0.4961, 0.3422), (0.1716, 0.4918, 0.3422), (0.1697, 0.488, 0.3422), (0.1664, 0.4853, 0.3422)], [], [(2, 0, 1, 36), (1, 0, 3, 4), (3, 0, 2, 5), (6, 8, 24, 25, 32, 34, 4, 3, 5), (32, 25, 22, 7, 6, 5, 2, 36, 33), (12, 9, 6, 7), (9, 11, 8, 6), (10, 16, 11, 9), (14, 10, 9, 12), (13, 12, 7, 19), (15, 14, 12, 13), (16, 10, 14, 15), (16, 15, 13, 11), (30, 18, 13, 17), (17, 13, 19, 20), (18, 31, 11, 13), (19, 7, 22, 21), (20, 19, 21, 23), (21, 22, 25, 24), (23, 21, 24, 26), (26, 24, 8, 27), (23, 26, 27, 20), (28, 17, 20, 27), (11, 28, 27, 8), (31, 29, 28, 11), (29, 30, 17, 28), (29, 31, 18, 30), (33, 35, 34, 32), (35, 1, 4, 34), (36, 1, 35, 33), (50, 40, 45, 48, 39, 61, 49, 62, 66, 53, 51, 67, 52, 65, 54), (38, 40, 50, 55), (40, 38, 43, 45), (39, 37, 63, 61), (39, 48, 41, 37), (37, 41, 43, 38, 55, 68, 60, 58, 69, 57, 70, 59, 64, 56, 63), (48, 45, 46, 47), (45, 43, 44, 46), (43, 41, 42, 44), (41, 48, 47, 42), (46, 44, 42, 47), (55, 73, 68), (73, 55, 50, 54, 60, 68), (62, 74, 66), (74, 62, 64, 59, 53, 66), (62, 49, 56, 64), (72, 52, 58, 60, 54, 65), (52, 72, 65), (57, 71, 70), (71, 57, 51, 53, 59, 70), (51, 57, 69, 67), (58, 52, 67, 69), (63, 56, 49, 61), (92, 88, 78, 83, 86, 77, 99, 87, 100, 91, 89, 90), (76, 78, 88, 93), (78, 76, 81, 83), (77, 75, 101, 99), (77, 86, 79, 75), (75, 79, 81, 76, 93, 98, 96, 95, 97, 102, 94, 101), (86, 83, 84, 85), (83, 81, 82, 84), (81, 79, 80, 82), (79, 86, 85, 80), (84, 82, 80, 85), (92, 98, 93, 88), (97, 91, 100, 102), (100, 87, 94, 102), (90, 96, 98, 92), (91, 97, 95, 89), (96, 90, 89, 95), (101, 94, 87, 99), (132, 114, 115, 103, 108, 133, 135, 134, 136), (123, 105, 110, 122), (133, 108, 121, 119, 114, 132, 137, 139, 138), (109, 104, 117, 113), (118, 103, 115, 120), (121, 108, 103, 118), (131, 125, 114, 119), (128, 129, 117, 120), (125, 126, 115, 114), (129, 130, 113, 117), (126, 128, 120, 115), (130, 131, 119, 113), (109, 121, 118, 104), (104, 118, 120, 117), (113, 119, 121, 109), (106, 127, 124, 112), (122, 110, 125, 131), (110, 105, 126, 125), (105, 123, 128, 126), (123, 122, 131, 128), (127, 106, 129, 128), (106, 112, 130, 129), (112, 124, 131, 130), (124, 127, 128, 131), (111, 135, 133, 138), (116, 107, 136, 134), (132, 136, 107, 137), (107, 116, 139, 137), (139, 116, 111, 138), (111, 116, 134, 135), (153, 143, 148, 151, 142, 164, 152, 165, 169, 156, 154, 170, 155, 168, 157), (141, 143, 153, 158), (143, 141, 146, 148), (142, 140, 166, 164), (142, 151, 144, 140), (140, 144, 146, 141, 158, 171, 163, 161, 172, 160, 173, 162, 167, 159, 166), (151, 148, 149, 150), (148, 146, 147, 149), (146, 144, 145, 147), (144, 151, 150, 145), (149, 147, 145, 150), (158, 176, 171), (176, 158, 153, 157, 163, 171), (165, 177, 169), (177, 165, 167, 162, 156, 169), (165, 152, 159, 167), (175, 155, 161, 163, 157, 168), (155, 175, 168), (160, 174, 173), (174, 160, 154, 156, 162, 173), (154, 160, 172, 170), (161, 155, 170, 172), (166, 159, 152, 164), (195, 191, 181, 186, 189, 180, 202, 190, 203, 194, 192, 193), (179, 181, 191, 196), (181, 179, 184, 186), (180, 178, 204, 202), (180, 189, 182, 178), (197, 204, 178, 182, 184, 179, 196, 201, 199, 198, 200, 205), (189, 186, 187, 188), (186, 184, 185, 187), (184, 182, 183, 185), (182, 189, 188, 183), (187, 185, 183, 188), (195, 201, 196, 191), (200, 194, 203, 205), (203, 190, 197, 205), (193, 199, 201, 195), (194, 200, 198, 192), (199, 193, 192, 198), (204, 197, 190, 202), (214, 221, 209, 208), (208, 209, 213, 212), (216, 218, 219, 210), (210, 219, 220, 206), (214, 216, 210, 206), (207, 211, 223, 224), (213, 209, 221, 218), (208, 212, 216, 214), (212, 213, 218, 216), (206, 220, 221, 214), (217, 211, 219, 218), (211, 207, 220, 219), (207, 215, 221, 220), (215, 217, 218, 221), (222, 225, 224, 223), (215, 207, 224, 225), (211, 217, 222, 223), (217, 215, 225, 222), (243, 241, 260, 261), (228, 229, 231, 230), (237, 235, 257, 258), (230, 231, 233, 232), (231, 229, 226, 227), (232, 233, 235, 234), (251, 249, 264, 265), (234, 235, 237, 236), (245, 243, 261, 262), (236, 237, 239, 238), (239, 237, 258, 259), (238, 239, 241, 240), (233, 231, 227, 256), (240, 241, 243, 242), (229, 255, 267, 226), (242, 243, 245, 244), (253, 251, 265, 266), (244, 245, 247, 246), (247, 245, 262, 263), (246, 247, 249, 248), (241, 239, 259, 260), (248, 249, 251, 250), (235, 233, 256, 257), (250, 251, 253, 252), (255, 253, 266, 267), (227, 226, 267, 266, 265, 264, 263, 262, 261, 260, 259, 258, 257, 256), (252, 253, 255, 254), (249, 247, 263, 264), (254, 255, 229, 228), (228, 230, 232, 234, 236, 238, 240, 242, 244, 246, 248, 250, 252, 254), (268, 269, 271, 270), (270, 271, 275, 274), (274, 275, 273, 272), (272, 273, 269, 268), (270, 274, 272, 268), (275, 271, 269, 273), (286, 279, 276, 277, 280, 287, 285, 284, 288), (276, 278, 283, 277), (279, 281, 278, 276), (281, 279, 286, 289), (280, 282, 290, 287), (290, 282, 283, 278, 281, 289, 293, 292, 291), (277, 283, 282, 280), (292, 284, 285, 291), (291, 285, 287, 290), (286, 288, 293, 289), (293, 288, 284, 292), (295, 298, 297, 294), (294, 296, 301, 295), (297, 299, 296, 294), (298, 300, 299, 297), (300, 301, 296, 299), (295, 301, 300, 298), (303, 306, 305, 302, 313, 312, 310, 311, 314), (309, 303, 314, 315), (302, 304, 316, 313), (305, 307, 304, 302), (306, 308, 307, 305), (316, 304, 307, 308, 309, 315, 317, 318, 319), (303, 309, 308, 306), (315, 314, 311, 317), (310, 312, 319, 318), (312, 313, 316, 319), (311, 310, 318, 317), (320, 321, 323, 322), (322, 323, 327, 325), (325, 327, 332, 330), (330, 332, 335, 333), (333, 335, 338, 337), (337, 338, 340, 339), (339, 340, 342, 341), (341, 342, 346, 344), (344, 346, 350, 348), (348, 350, 354, 352), (352, 354, 357, 356), (356, 357, 359, 358), (340, 338, 529, 530), (358, 359, 361, 360), (360, 361, 321, 320), (325, 330, 368, 367), (367, 368, 389, 387), (341, 344, 375, 374), (320, 322, 364, 363), (358, 360, 381, 379), (337, 339, 373, 372), (352, 356, 378, 377), (330, 333, 371, 368), (344, 348, 376, 375), (360, 320, 363, 381), (322, 325, 367, 364), (339, 341, 374, 373), (356, 358, 379, 378), (333, 337, 372, 371), (348, 352, 377, 376), (398, 401, 421, 420), (377, 378, 398, 396), (368, 371, 390, 389), (378, 379, 401, 398), (371, 372, 391, 390), (379, 381, 403, 401), (372, 373, 392, 391), (381, 363, 383, 403), (373, 374, 393, 392), (374, 375, 394, 393), (363, 364, 385, 383), (375, 376, 395, 394), (364, 367, 387, 385), (376, 377, 396, 395), (410, 411, 431, 429), (390, 391, 410, 409), (401, 403, 423, 421), (391, 392, 411, 410), (403, 383, 405, 423), (392, 393, 412, 411), (393, 394, 413, 412), (383, 385, 406, 405), (394, 395, 416, 413), (385, 387, 407, 406), (395, 396, 418, 416), (387, 389, 408, 407), (396, 398, 420, 418), (389, 390, 409, 408), (424, 425, 444, 443), (423, 405, 424, 442), (411, 412, 433, 431), (412, 413, 434, 433), (405, 406, 425, 424), (413, 416, 436, 434), (406, 407, 426, 425), (416, 418, 438, 436), (407, 408, 427, 426), (418, 420, 440, 438), (408, 409, 428, 427), (420, 421, 441, 440), (409, 410, 429, 428), (421, 423, 442, 441), (457, 458, 477, 476), (434, 436, 457, 455), (425, 426, 445, 444), (436, 438, 458, 457), (426, 427, 446, 445), (438, 440, 459, 458), (427, 428, 447, 446), (440, 441, 460, 459), (428, 429, 449, 447), (441, 442, 461, 460), (429, 431, 451, 449), (442, 424, 443, 461), (431, 433, 453, 451), (433, 434, 455, 453), (478, 479, 498, 497), (445, 446, 466, 464), (458, 459, 478, 477), (446, 447, 468, 466), (459, 460, 479, 478), (447, 449, 470, 468), (460, 461, 480, 479), (449, 451, 472, 470), (461, 443, 462, 480), (451, 453, 474, 472), (453, 455, 475, 474), (443, 444, 463, 462), (455, 457, 476, 475), (444, 445, 464, 463), (491, 492, 511, 510), (468, 470, 491, 490), (479, 480, 501, 498), (470, 472, 492, 491), (480, 462, 482, 501), (472, 474, 493, 492), (474, 475, 494, 493), (462, 463, 484, 482), (475, 476, 495, 494), (463, 464, 486, 484), (476, 477, 496, 495), (464, 466, 487, 486), (477, 478, 497, 496), (466, 468, 490, 487), (522, 502, 504, 506, 508, 509, 510, 511, 512, 513, 514, 515, 517, 519), (501, 482, 502, 522), (492, 493, 512, 511), (493, 494, 513, 512), (482, 484, 504, 502), (494, 495, 514, 513), (484, 486, 506, 504), (495, 496, 515, 514), (486, 487, 508, 506), (496, 497, 517, 515), (487, 490, 509, 508), (497, 498, 519, 517), (490, 491, 510, 509), (498, 501, 522, 519), (537, 535, 558, 560), (357, 354, 537, 539), (335, 332, 527, 528), (350, 346, 533, 535), (321, 361, 544, 525), (327, 323, 523, 526), (342, 340, 530, 531), (359, 357, 539, 541), (338, 335, 528, 529), (354, 350, 535, 537), (332, 327, 526, 527), (346, 342, 531, 533), (323, 321, 525, 523), (361, 359, 541, 544), (549, 548, 583, 584), (527, 526, 547, 548), (539, 537, 560, 562), (528, 527, 548, 549), (541, 539, 562, 564), (529, 528, 549, 550), (544, 541, 564, 565), (530, 529, 550, 552), (525, 544, 565, 546), (531, 530, 552, 554), (533, 531, 554, 556), (523, 525, 546, 545), (535, 533, 556, 558), (526, 523, 545, 547), (579, 566, 608, 621), (596, 594, 622, 623, 625, 624), (626, 627, 597, 596, 624), (628, 629, 598, 597, 627), (630, 599, 598, 629), (632, 600, 599, 630, 631), (634, 601, 600, 632, 633), (637, 602, 601, 634, 635, 636), (639, 603, 602, 637, 638), (641, 604, 603, 639, 640), (643, 605, 604, 641, 642), (606, 605, 643, 644, 645, 646), (568, 569, 611, 610), (607, 606, 646, 647, 648), (595, 607, 648, 649, 650), (573, 572, 571, 570, 569, 568, 567, 566, 579, 578, 577, 576, 575, 574), (588, 587, 586, 585, 584, 583, 582, 580, 581, 593, 592, 591, 590, 589), (564, 562, 591, 592), (550, 549, 584, 585), (565, 564, 592, 593), (552, 550, 585, 586), (546, 565, 593, 581), (554, 552, 586, 587), (556, 554, 587, 588), (545, 546, 581, 580), (558, 556, 588, 589), (547, 545, 580, 582), (560, 558, 589, 590), (548, 547, 582, 583), (562, 560, 590, 591), (595, 594, 596, 597, 598, 599, 600, 601, 602, 603, 604, 605, 606, 607), (573, 574, 616, 615), (578, 579, 621, 620), (571, 572, 614, 613), (576, 577, 619, 618), (569, 570, 612, 611), (574, 575, 617, 616), (566, 567, 609, 608), (572, 573, 615, 614), (577, 578, 620, 619), (570, 571, 613, 612), (575, 576, 618, 617), (567, 568, 610, 609), (608, 609, 652, 653, 651), (609, 610, 656, 654, 655, 652), (656, 610, 611, 658, 657), (658, 611, 612, 660, 659), (660, 612, 613, 661), (613, 614, 663, 662, 661), (614, 615, 665, 664, 663), (667, 665, 615, 616, 668, 666), (668, 616, 617, 670, 669), (617, 618, 672, 671, 670), (618, 619, 674, 673, 672), (619, 620, 676, 677, 675, 674), (676, 620, 621, 678, 679), (678, 621, 608, 651, 680), (681, 622, 594, 595, 650), (626, 343, 324, 628, 627), (343, 345, 326, 324), (328, 326, 345, 347), (329, 328, 347, 349), (331, 329, 349, 351), (334, 331, 351, 353), (355, 336, 334, 353), (336, 355, 657, 658, 659), (624, 625, 343, 626), (362, 345, 343, 625, 623), (347, 345, 362, 365), (349, 347, 365, 366), (351, 349, 366, 369), (369, 370, 353, 351), (654, 355, 353, 370, 655), (355, 654, 656, 657), (380, 362, 623, 622, 681), (380, 382, 365, 362), (382, 384, 366, 365), (384, 386, 369, 366), (386, 388, 370, 369), (370, 388, 653, 652, 655), (650, 649, 397, 380, 681), (382, 380, 397, 399), (384, 382, 399, 400), (386, 384, 400, 402), (388, 386, 402, 404), (651, 653, 388, 404, 680), (648, 647, 414, 397, 649), (399, 397, 414, 415), (400, 399, 415, 417), (402, 400, 417, 419), (404, 402, 419, 422), (680, 404, 422, 679, 678), (646, 645, 430, 414, 647), (430, 432, 415, 414), (432, 435, 417, 415), (435, 437, 419, 417), (437, 439, 422, 419), (679, 422, 439, 677, 676), (644, 448, 430, 645), (448, 450, 432, 430), (450, 452, 435, 432), (452, 454, 437, 435), (454, 456, 439, 437), (677, 439, 456, 675), (642, 465, 448, 644, 643), (450, 448, 465, 467), (452, 450, 467, 469), (454, 452, 469, 471), (456, 454, 471, 473), (675, 456, 473, 673, 674), (640, 481, 465, 642, 641), (481, 483, 467, 465), (469, 467, 483, 485), (485, 488, 471, 469), (488, 489, 473, 471), (473, 489, 671, 672, 673), (638, 499, 481, 640, 639), (499, 500, 483, 481), (500, 503, 485, 483), (503, 505, 488, 485), (505, 507, 489, 488), (489, 507, 669, 670, 671), (637, 636, 516, 499, 638), (500, 499, 516, 518), (503, 500, 518, 520), (505, 503, 520, 521), (507, 505, 521, 524), (524, 666, 668, 669, 507), (635, 634, 633, 532), (534, 516, 636, 635, 532), (518, 516, 534, 536), (520, 518, 536, 538), (521, 520, 538, 540), (524, 521, 540, 542), (666, 524, 542, 543, 667), (665, 667, 543, 664), (631, 551, 532, 633, 632), (551, 553, 534, 532), (553, 555, 536, 534), (555, 557, 538, 536), (557, 559, 540, 538), (559, 561, 542, 540), (563, 543, 542, 561), (663, 664, 543, 563, 662), (628, 324, 551, 631, 630, 629), (324, 326, 553, 551), (553, 326, 328, 555), (557, 555, 328, 329), (559, 557, 329, 331), (561, 559, 331, 334), (334, 336, 563, 561), (661, 662, 563, 336, 659, 660), (702, 704, 720, 719), (684, 685, 687, 686), (696, 698, 717, 716), (686, 687, 689, 688), (690, 692, 714, 713), (688, 689, 691, 690), (704, 706, 721, 720), (690, 691, 693, 692), (698, 700, 718, 717), (692, 693, 695, 694), (684, 686, 682, 683), (694, 695, 697, 696), (692, 694, 715, 714), (696, 697, 699, 698), (686, 688, 712, 682), (698, 699, 701, 700), (710, 684, 683, 723), (700, 701, 703, 702), (706, 708, 722, 721), (702, 703, 705, 704), (700, 702, 719, 718), (704, 705, 707, 706), (694, 696, 716, 715), (706, 707, 709, 708), (687, 685, 711, 709, 707, 705, 703, 701, 699, 697, 695, 693, 691, 689), (683, 682, 712, 713, 714, 715, 716, 717, 718, 719, 720, 721, 722, 723), (708, 709, 711, 710), (708, 710, 723, 722), (710, 711, 685, 684), (688, 690, 713, 712)])
me_cube_015.polygons.foreach_set('material_index', [0, 0, 0, 0, 0, 0, 0, 0, 0, 0, 0, 0, 0, 0, 0, 0, 0, 0, 0, 0, 0, 0, 0, 0, 0, 0, 0, 0, 0, 0, 1, 1, 1, 1, 1, 1, 1, 1, 1, 1, 1, 1, 1, 1, 1, 1, 1, 1, 1, 1, 1, 1, 1, 1, 1, 1, 1, 1, 1, 1, 1, 1, 1, 1, 1, 1, 1, 1, 1, 1, 1, 2, 2, 2, 2, 2, 2, 2, 2, 2, 2, 2, 2, 2, 2, 2, 2, 2, 2, 2, 2, 2, 2, 2, 2, 2, 2, 2, 2, 2, 2, 3, 3, 3, 3, 3, 3, 3, 3, 3, 3, 3, 3, 3, 3, 3, 3, 3, 3, 3, 3, 3, 3, 3, 3, 3, 3, 3, 3, 3, 3, 3, 3, 3, 3, 3, 3, 3, 3, 3, 3, 3, 4, 4, 4, 4, 4, 4, 4, 4, 4, 4, 4, 4, 4, 4, 4, 4, 4, 4, 4, 4, 4, 4, 4, 4, 4, 4, 4, 4, 4, 4, 4, 4, 4, 4, 4, 4, 4, 4, 4, 4, 4, 4, 4, 4, 4, 4, 4, 4, 5, 5, 5, 5, 5, 5, 5, 5, 5, 5, 5, 5, 5, 5, 5, 5, 5, 5, 5, 5, 5, 5, 5, 5, 5, 5, 5, 5, 5, 5, 5, 5, 5, 5, 6, 6, 6, 6, 6, 6, 6, 6, 6, 6, 6, 6, 6, 6, 6, 6, 6, 6, 6, 6, 6, 6, 6, 6, 6, 6, 6, 6, 6, 6, 6, 6, 6, 6, 6, 6, 6, 6, 6, 6, 6, 6, 6, 6, 6, 6, 6, 6, 6, 6, 6, 6, 6, 6, 6, 6, 6, 6, 6, 6, 6, 6, 6, 6, 6, 6, 6, 6, 6, 6, 6, 6, 6, 6, 6, 6, 6, 6, 6, 6, 6, 6, 6, 6, 6, 6, 6, 6, 6, 6, 6, 6, 6, 6, 6, 6, 6, 6, 6, 6, 6, 6, 6, 6, 6, 6, 6, 6, 6, 6, 6, 6, 6, 6, 6, 6, 6, 6, 6, 6, 6, 6, 6, 6, 6, 6, 6, 6, 6, 6, 6, 6, 6, 6, 6, 6, 6, 6, 6, 6, 6, 6, 6, 6, 6, 6, 6, 6, 6, 6, 6, 6, 6, 6, 6, 6, 6, 6, 6, 6, 6, 6, 6, 6, 6, 6, 6, 6, 6, 6, 6, 6, 6, 6, 6, 6, 6, 6, 6, 6, 6, 6, 6, 6, 6, 6, 6, 6, 6, 6, 6, 6, 6, 6, 6, 6, 6, 6, 6, 6, 6, 6, 6, 6, 6, 6, 6, 6, 6, 6, 6, 6, 6, 6, 6, 6, 6, 6, 6, 6, 6, 6, 6, 6, 6, 6, 6, 6, 6, 6, 6, 6, 6, 6, 6, 6, 6, 6, 6, 6, 6, 6, 6, 6, 6, 6, 6, 6, 6, 6, 6, 6, 6, 6, 6, 6, 6, 6, 6, 6, 6, 6, 6, 6, 6, 6, 6, 6, 6, 6, 6, 6, 6, 6, 6, 6, 6, 6, 6, 6, 6, 6, 6, 6, 6, 6, 6, 6, 6, 6, 6, 6, 6, 6, 6, 6, 6, 6, 6, 6, 6, 6, 6, 6, 6, 6, 6, 6, 6, 6, 6, 6, 6, 6, 6, 6, 6, 6, 6, 6, 6, 6, 6, 6, 6, 6, 6, 6, 6, 6, 6, 6, 6, 6, 6, 6, 6, 6])
_uv = me_cube_015.uv_layers.new(name='UVMap')
_uv.uv.foreach_set('vector', [0.5426, 0.0, 0.375, 0.0, 0.375, 0.2061, 0.5426, 0.2061, 0.125, 0.5439, 0.125, 0.75, 0.25, 0.75, 0.25, 0.5439, 0.375, 0.875, 0.375, 1.0, 0.5426, 1.0, 0.5426, 0.875, 0.625, 0.75, 0.5716, 0.75, 0.5716, 0.5, 0.625, 0.5, 0.625, 0.5302, 0.5873, 0.5302, 0.5873, 0.5682, 0.5873, 0.7463, 0.625, 0.7463, 0.625, 0.5302, 0.625, 0.5, 0.875, 0.5, 0.875, 0.75, 0.625, 0.75, 0.625, 0.7463, 0.7812, 0.7463, 0.7812, 0.5682, 0.7812, 0.5302, 0.6199, 0.9949, 0.6199, 0.7551, 0.625, 0.75, 0.625, 1.0, 0.6199, 0.7551, 0.5687, 0.7551, 0.5716, 0.75, 0.625, 0.75, 0.6184, 0.7566, 0.5702, 0.7566, 0.5687, 0.7551, 0.6199, 0.7551, 0.6184, 0.9934, 0.6184, 0.7566, 0.6199, 0.7551, 0.6199, 0.9949, 0.5687, 0.9949, 0.6199, 0.9949, 0.625, 1.0, 0.5716, 1.0, 0.5702, 0.9934, 0.6184, 0.9934, 0.6199, 0.9949, 0.5687, 0.9949, 0.5702, 0.7566, 0.6184, 0.7566, 0.6184, 0.9934, 0.5702, 0.9934, 0.5702, 0.7566, 0.5702, 0.9934, 0.5687, 0.9949, 0.5687, 0.7551, 0.3813, 0.9937, 0.5675, 0.9937, 0.5687, 0.9949, 0.3801, 0.9949, 0.3801, 0.9949, 0.5687, 0.9949, 0.5716, 1.0, 0.375, 1.0, 0.5675, 0.9937, 0.5675, 0.7563, 0.5687, 0.7551, 0.5687, 0.9949, 0.5716, 0.0, 0.625, 0.0, 0.625, 0.25, 0.5716, 0.25, 0.375, 0.0, 0.5716, 0.0, 0.5716, 0.25, 0.375, 0.25, 0.5716, 0.25, 0.625, 0.25, 0.625, 0.5, 0.5716, 0.5, 0.375, 0.25, 0.5716, 0.25, 0.5716, 0.5, 0.375, 0.5, 0.375, 0.5, 0.5716, 0.5, 0.5716, 0.75, 0.375, 0.75, 0.125, 0.5, 0.375, 0.5, 0.375, 0.75, 0.125, 0.75, 0.3801, 0.7551, 0.3801, 0.9949, 0.375, 1.0, 0.375, 0.75, 0.5687, 0.7551, 0.3801, 0.7551, 0.375, 0.75, 0.5716, 0.75, 0.5675, 0.7563, 0.3813, 0.7563, 0.3801, 0.7551, 0.5687, 0.7551, 0.3813, 0.7563, 0.3813, 0.9937, 0.3801, 0.9949, 0.3801, 0.7551, 0.3813, 0.7563, 0.5675, 0.7563, 0.5675, 0.9937, 0.3813, 0.9937, 0.5426, 0.25, 0.375, 0.25, 0.375, 0.375, 0.5426, 0.375, 0.125, 0.5, 0.125, 0.5439, 0.25, 0.5439, 0.25, 0.5, 0.5426, 0.2061, 0.375, 0.2061, 0.375, 0.25, 0.5426, 0.25, 0.5952, 0.5, 0.625, 0.5, 0.625, 0.6068, 0.4818, 0.75, 0.375, 0.75, 0.375, 0.6737, 0.3754, 0.6737, 0.3818, 0.6737, 0.4035, 0.6737, 0.4693, 0.6737, 0.5481, 0.6436, 0.5621, 0.6295, 0.565, 0.6266, 0.584, 0.5771, 0.5952, 0.5478, 0.625, 0.25, 0.625, 0.5, 0.5952, 0.5, 0.5952, 0.25, 0.625, 0.5, 0.875, 0.5, 0.875, 0.6068, 0.625, 0.6068, 0.375, 0.75, 0.125, 0.75, 0.125, 0.6737, 0.375, 0.6737, 0.375, 0.75, 0.4818, 0.75, 0.4818, 1.0, 0.375, 1.0, 0.375, 0.0, 0.4818, 0.0, 0.625, 0.1432, 0.625, 0.25, 0.5952, 0.25, 0.5952, 0.2302, 0.5952, 0.2022, 0.565, 0.1234, 0.551, 0.1094, 0.5481, 0.1064, 0.4985, 0.08747, 0.4693, 0.07627, 0.3818, 0.07627, 0.3754, 0.07627, 0.375, 0.07627, 0.537, 0.75, 0.625, 0.75, 0.5907, 0.7986, 0.5714, 0.7986, 0.625, 0.75, 0.625, 1.0, 0.5907, 0.9514, 0.5907, 0.7986, 0.625, 1.0, 0.537, 1.0, 0.5714, 0.9514, 0.5907, 0.9514, 0.4818, 1.0, 0.4818, 0.75, 0.5714, 0.7986, 0.5714, 0.9514, 0.5907, 0.7986, 0.5907, 0.9514, 0.5714, 0.9514, 0.5714, 0.7986, 0.8003, 0.5524, 0.777, 0.5649, 0.8003, 0.5749, 0.777, 0.5649, 0.8003, 0.5524, 0.6997, 0.5524, 0.6997, 0.6068, 0.8003, 0.6068, 0.8003, 0.5749, 0.3823, 0.8247, 0.4256, 0.8685, 0.4069, 0.8247, 0.4256, 0.8685, 0.3823, 0.8247, 0.3823, 0.9253, 0.4818, 0.9253, 0.4818, 0.8247, 0.4069, 0.8247, 0.3823, 0.8247, 0.375, 0.8247, 0.375, 0.9253, 0.3823, 0.9253, 0.6051, 0.8669, 0.5907, 0.8247, 0.5907, 0.9253, 0.625, 0.9253, 0.625, 0.8247, 0.6123, 0.8247, 0.5907, 0.8247, 0.6051, 0.8669, 0.6123, 0.8247, 0.5714, 0.9253, 0.5338, 0.8831, 0.515, 0.9253, 0.5338, 0.8831, 0.5714, 0.9253, 0.5714, 0.8247, 0.4818, 0.8247, 0.4818, 0.9253, 0.515, 0.9253, 0.5714, 0.8247, 0.5714, 0.9253, 0.5747, 0.9253, 0.5874, 0.8247, 0.5907, 0.9253, 0.5907, 0.8247, 0.5874, 0.8247, 0.5747, 0.9253, 0.3828, 0.8247, 0.3823, 0.8247, 0.3823, 0.9253, 0.3828, 0.9253, 0.5952, 0.5478, 0.5952, 0.5, 0.625, 0.5, 0.625, 0.6068, 0.4818, 0.75, 0.375, 0.75, 0.375, 0.6737, 0.3754, 0.6737, 0.3818, 0.6737, 0.4693, 0.6737, 0.5481, 0.6436, 0.565, 0.6266, 0.625, 0.25, 0.625, 0.5, 0.5952, 0.5, 0.5952, 0.25, 0.625, 0.5, 0.875, 0.5, 0.875, 0.6068, 0.625, 0.6068, 0.375, 0.75, 0.125, 0.75, 0.125, 0.6737, 0.375, 0.6737, 0.375, 0.75, 0.4818, 0.75, 0.4818, 1.0, 0.375, 1.0, 0.375, 0.0, 0.4818, 0.0, 0.625, 0.1432, 0.625, 0.25, 0.5952, 0.25, 0.5952, 0.2022, 0.565, 0.1234, 0.5481, 0.1064, 0.4693, 0.07627, 0.3818, 0.07627, 0.3754, 0.07627, 0.375, 0.07627, 0.537, 0.75, 0.625, 0.75, 0.5907, 0.7986, 0.5714, 0.7986, 0.625, 0.75, 0.625, 1.0, 0.5907, 0.9514, 0.5907, 0.7986, 0.625, 1.0, 0.537, 1.0, 0.5714, 0.9514, 0.5907, 0.9514, 0.4818, 1.0, 0.4818, 0.75, 0.5714, 0.7986, 0.5714, 0.9514, 0.5907, 0.7986, 0.5907, 0.9514, 0.5714, 0.9514, 0.5714, 0.7986, 0.6997, 0.6068, 0.8003, 0.6068, 0.8003, 0.5524, 0.6997, 0.5524, 0.4818, 0.9253, 0.4818, 0.8247, 0.3823, 0.8247, 0.3823, 0.9253, 0.3823, 0.8247, 0.375, 0.8247, 0.375, 0.9253, 0.3823, 0.9253, 0.5907, 0.8247, 0.5907, 0.9253, 0.625, 0.9253, 0.625, 0.8247, 0.4818, 0.8247, 0.4818, 0.9253, 0.5714, 0.9253, 0.5714, 0.8247, 0.5907, 0.9253, 0.5907, 0.8247, 0.5714, 0.8247, 0.5714, 0.9253, 0.3828, 0.8247, 0.3823, 0.8247, 0.3823, 0.9253, 0.3828, 0.9253, 0.875, 0.7463, 0.875, 0.75, 0.625, 0.75, 0.625, 0.5, 0.875, 0.5, 0.875, 0.5302, 0.7184, 0.5302, 0.7184, 0.5682, 0.7184, 0.7463, 0.5702, 0.7566, 0.6184, 0.7566, 0.6184, 0.9934, 0.5702, 0.9934, 0.625, 0.2198, 0.625, 0.25, 0.5716, 0.25, 0.5716, 0.0, 0.625, 0.0, 0.625, 0.003735, 0.5873, 0.003735, 0.5873, 0.1818, 0.5873, 0.2198, 0.125, 0.5, 0.375, 0.5, 0.375, 0.75, 0.125, 0.75, 0.5716, 0.5, 0.625, 0.5, 0.625, 0.75, 0.5716, 0.75, 0.5716, 0.25, 0.625, 0.25, 0.625, 0.5, 0.5716, 0.5, 0.5687, 0.9949, 0.6199, 0.9949, 0.625, 1.0, 0.5716, 1.0, 0.5687, 0.7551, 0.3801, 0.7551, 0.375, 0.75, 0.5716, 0.75, 0.6199, 0.9949, 0.6199, 0.7551, 0.625, 0.75, 0.625, 1.0, 0.3801, 0.7551, 0.3801, 0.9949, 0.375, 1.0, 0.375, 0.75, 0.6199, 0.7551, 0.5687, 0.7551, 0.5716, 0.75, 0.625, 0.75, 0.3801, 0.9949, 0.5687, 0.9949, 0.5716, 1.0, 0.375, 1.0, 0.375, 0.25, 0.5716, 0.25, 0.5716, 0.5, 0.375, 0.5, 0.375, 0.5, 0.5716, 0.5, 0.5716, 0.75, 0.375, 0.75, 0.375, 0.0, 0.5716, 0.0, 0.5716, 0.25, 0.375, 0.25, 0.3813, 0.7563, 0.5675, 0.7563, 0.5675, 0.9937, 0.3813, 0.9937, 0.5702, 0.9934, 0.6184, 0.9934, 0.6199, 0.9949, 0.5687, 0.9949, 0.6184, 0.9934, 0.6184, 0.7566, 0.6199, 0.7551, 0.6199, 0.9949, 0.6184, 0.7566, 0.5702, 0.7566, 0.5687, 0.7551, 0.6199, 0.7551, 0.5702, 0.7566, 0.5702, 0.9934, 0.5687, 0.9949, 0.5687, 0.7551, 0.5675, 0.7563, 0.3813, 0.7563, 0.3801, 0.7551, 0.5687, 0.7551, 0.3813, 0.7563, 0.3813, 0.9937, 0.3801, 0.9949, 0.3801, 0.7551, 0.3813, 0.9937, 0.5675, 0.9937, 0.5687, 0.9949, 0.3801, 0.9949, 0.5675, 0.9937, 0.5675, 0.7563, 0.5687, 0.7551, 0.5687, 0.9949, 0.375, 0.5, 0.5426, 0.5, 0.5426, 0.3746, 0.375, 0.3746, 0.375, 0.5439, 0.375, 0.75, 0.5426, 0.75, 0.5426, 0.5439, 0.5426, 0.8754, 0.5426, 0.75, 0.375, 0.75, 0.375, 0.8754, 0.375, 0.75, 0.375, 0.5439, 0.2496, 0.5439, 0.2496, 0.75, 0.2496, 0.5439, 0.375, 0.5439, 0.375, 0.5, 0.2496, 0.5, 0.375, 0.5, 0.375, 0.5439, 0.5426, 0.5439, 0.5426, 0.5, 0.5952, 0.5, 0.625, 0.5, 0.625, 0.6068, 0.4818, 0.75, 0.375, 0.75, 0.375, 0.6737, 0.3754, 0.6737, 0.3818, 0.6737, 0.4035, 0.6737, 0.4693, 0.6737, 0.5481, 0.6436, 0.5621, 0.6295, 0.565, 0.6266, 0.584, 0.5771, 0.5952, 0.5478, 0.625, 0.25, 0.625, 0.5, 0.5952, 0.5, 0.5952, 0.25, 0.625, 0.5, 0.875, 0.5, 0.875, 0.6068, 0.625, 0.6068, 0.375, 0.75, 0.125, 0.75, 0.125, 0.6737, 0.375, 0.6737, 0.375, 0.75, 0.4818, 0.75, 0.4818, 1.0, 0.375, 1.0, 0.375, 0.0, 0.4818, 0.0, 0.625, 0.1432, 0.625, 0.25, 0.5952, 0.25, 0.5952, 0.2302, 0.5952, 0.2022, 0.565, 0.1234, 0.551, 0.1094, 0.5481, 0.1064, 0.4985, 0.08747, 0.4693, 0.07627, 0.3818, 0.07627, 0.3754, 0.07627, 0.375, 0.07627, 0.537, 0.75, 0.625, 0.75, 0.5907, 0.7986, 0.5714, 0.7986, 0.625, 0.75, 0.625, 1.0, 0.5907, 0.9514, 0.5907, 0.7986, 0.625, 1.0, 0.537, 1.0, 0.5714, 0.9514, 0.5907, 0.9514, 0.4818, 1.0, 0.4818, 0.75, 0.5714, 0.7986, 0.5714, 0.9514, 0.5907, 0.7986, 0.5907, 0.9514, 0.5714, 0.9514, 0.5714, 0.7986, 0.8003, 0.5524, 0.777, 0.5649, 0.8003, 0.5749, 0.777, 0.5649, 0.8003, 0.5524, 0.6997, 0.5524, 0.6997, 0.6068, 0.8003, 0.6068, 0.8003, 0.5749, 0.3823, 0.8247, 0.4256, 0.8685, 0.4069, 0.8247, 0.4256, 0.8685, 0.3823, 0.8247, 0.3823, 0.9253, 0.4818, 0.9253, 0.4818, 0.8247, 0.4069, 0.8247, 0.3823, 0.8247, 0.375, 0.8247, 0.375, 0.9253, 0.3823, 0.9253, 0.6051, 0.8669, 0.5907, 0.8247, 0.5907, 0.9253, 0.625, 0.9253, 0.625, 0.8247, 0.6123, 0.8247, 0.5907, 0.8247, 0.6051, 0.8669, 0.6123, 0.8247, 0.5714, 0.9253, 0.5338, 0.8831, 0.515, 0.9253, 0.5338, 0.8831, 0.5714, 0.9253, 0.5714, 0.8247, 0.4818, 0.8247, 0.4818, 0.9253, 0.515, 0.9253, 0.5714, 0.8247, 0.5714, 0.9253, 0.5747, 0.9253, 0.5874, 0.8247, 0.5907, 0.9253, 0.5907, 0.8247, 0.5874, 0.8247, 0.5747, 0.9253, 0.3828, 0.8247, 0.3823, 0.8247, 0.3823, 0.9253, 0.3828, 0.9253, 0.5952, 0.5478, 0.5952, 0.5, 0.625, 0.5, 0.625, 0.6068, 0.4818, 0.75, 0.375, 0.75, 0.375, 0.6737, 0.3754, 0.6737, 0.3818, 0.6737, 0.4693, 0.6737, 0.5481, 0.6436, 0.565, 0.6266, 0.625, 0.25, 0.625, 0.5, 0.5952, 0.5, 0.5952, 0.25, 0.625, 0.5, 0.875, 0.5, 0.875, 0.6068, 0.625, 0.6068, 0.375, 0.75, 0.125, 0.75, 0.125, 0.6737, 0.375, 0.6737, 0.375, 0.75, 0.4818, 0.75, 0.4818, 1.0, 0.375, 1.0, 0.3754, 0.07627, 0.375, 0.07627, 0.375, 0.0, 0.4818, 0.0, 0.625, 0.1432, 0.625, 0.25, 0.5952, 0.25, 0.5952, 0.2022, 0.565, 0.1234, 0.5481, 0.1064, 0.4693, 0.07627, 0.3818, 0.07627, 0.537, 0.75, 0.625, 0.75, 0.5907, 0.7986, 0.5714, 0.7986, 0.625, 0.75, 0.625, 1.0, 0.5907, 0.9514, 0.5907, 0.7986, 0.625, 1.0, 0.537, 1.0, 0.5714, 0.9514, 0.5907, 0.9514, 0.4818, 1.0, 0.4818, 0.75, 0.5714, 0.7986, 0.5714, 0.9514, 0.5907, 0.7986, 0.5907, 0.9514, 0.5714, 0.9514, 0.5714, 0.7986, 0.6997, 0.6068, 0.8003, 0.6068, 0.8003, 0.5524, 0.6997, 0.5524, 0.4818, 0.9253, 0.4818, 0.8247, 0.3823, 0.8247, 0.3823, 0.9253, 0.3823, 0.8247, 0.375, 0.8247, 0.375, 0.9253, 0.3823, 0.9253, 0.5907, 0.8247, 0.5907, 0.9253, 0.625, 0.9253, 0.625, 0.8247, 0.4818, 0.8247, 0.4818, 0.9253, 0.5714, 0.9253, 0.5714, 0.8247, 0.5907, 0.9253, 0.5907, 0.8247, 0.5714, 0.8247, 0.5714, 0.9253, 0.3828, 0.8247, 0.3823, 0.8247, 0.3823, 0.9253, 0.3828, 0.9253, 0.375, 0.2061, 0.625, 0.2061, 0.625, 0.25, 0.375, 0.25, 0.375, 0.25, 0.625, 0.25, 0.625, 0.5, 0.375, 0.5, 0.375, 0.5439, 0.625, 0.5439, 0.625, 0.75, 0.375, 0.75, 0.375, 0.75, 0.625, 0.75, 0.625, 1.0, 0.375, 1.0, 0.125, 0.5439, 0.375, 0.5439, 0.375, 0.75, 0.125, 0.75, 0.8638, 0.7388, 0.6362, 0.7388, 0.6362, 0.7388, 0.8638, 0.7388, 0.625, 0.5, 0.875, 0.5, 0.875, 0.5439, 0.625, 0.5439, 0.125, 0.5, 0.375, 0.5, 0.375, 0.5439, 0.125, 0.5439, 0.375, 0.5, 0.625, 0.5, 0.625, 0.5439, 0.375, 0.5439, 0.375, 0.0, 0.625, 0.0, 0.625, 0.2061, 0.375, 0.2061, 0.6362, 0.5551, 0.6362, 0.7388, 0.625, 0.75, 0.625, 0.5439, 0.6362, 0.7388, 0.8638, 0.7388, 0.875, 0.75, 0.625, 0.75, 0.8638, 0.7388, 0.8638, 0.5551, 0.875, 0.5439, 0.875, 0.75, 0.8638, 0.5551, 0.6362, 0.5551, 0.625, 0.5439, 0.875, 0.5439, 0.6362, 0.5551, 0.8638, 0.5551, 0.8638, 0.7388, 0.6362, 0.7388, 0.8638, 0.5551, 0.8638, 0.7388, 0.8638, 0.7388, 0.8638, 0.5551, 0.6362, 0.7388, 0.6362, 0.5551, 0.6362, 0.5551, 0.6362, 0.7388, 0.6362, 0.5551, 0.8638, 0.5551, 0.8638, 0.5551, 0.6362, 0.5551, 0.5, 1.0, 0.5714, 1.0, 0.5714, 1.0, 0.5, 1.0, 1.0, 0.5, 1.0, 1.0, 0.9286, 1.0, 0.9286, 0.5, 0.7143, 1.0, 0.7857, 1.0, 0.7857, 1.0, 0.7143, 1.0, 0.9286, 0.5, 0.9286, 1.0, 0.8571, 1.0, 0.8571, 0.5, 0.9286, 1.0, 1.0, 1.0, 1.0, 1.0, 0.9286, 1.0, 0.8571, 0.5, 0.8571, 1.0, 0.7857, 1.0, 0.7857, 0.5, 0.2143, 1.0, 0.2857, 1.0, 0.2857, 1.0, 0.2143, 1.0, 0.7857, 0.5, 0.7857, 1.0, 0.7143, 1.0, 0.7143, 0.5, 0.4286, 1.0, 0.5, 1.0, 0.5, 1.0, 0.4286, 1.0, 0.7143, 0.5, 0.7143, 1.0, 0.6429, 1.0, 0.6429, 0.5, 0.6429, 1.0, 0.7143, 1.0, 0.7143, 1.0, 0.6429, 1.0, 0.6429, 0.5, 0.6429, 1.0, 0.5714, 1.0, 0.5714, 0.5, 0.8571, 1.0, 0.9286, 1.0, 0.9286, 1.0, 0.8571, 1.0, 0.5714, 0.5, 0.5714, 1.0, 0.5, 1.0, 0.5, 0.5, -1.341e-07, 1.0, 0.07143, 1.0, 0.07143, 1.0, -1.341e-07, 1.0, 0.5, 0.5, 0.5, 1.0, 0.4286, 1.0, 0.4286, 0.5, 0.1429, 1.0, 0.2143, 1.0, 0.2143, 1.0, 0.1429, 1.0, 0.4286, 0.5, 0.4286, 1.0, 0.3571, 1.0, 0.3571, 0.5, 0.3571, 1.0, 0.4286, 1.0, 0.4286, 1.0, 0.3571, 1.0, 0.3571, 0.5, 0.3571, 1.0, 0.2857, 1.0, 0.2857, 0.5, 0.5714, 1.0, 0.6429, 1.0, 0.6429, 1.0, 0.5714, 1.0, 0.2857, 0.5, 0.2857, 1.0, 0.2143, 1.0, 0.2143, 0.5, 0.7857, 1.0, 0.8571, 1.0, 0.8571, 1.0, 0.7857, 1.0, 0.2143, 0.5, 0.2143, 1.0, 0.1429, 1.0, 0.1429, 0.5, 0.07143, 1.0, 0.1429, 1.0, 0.1429, 1.0, 0.07143, 1.0, 0.3541, 0.4662, 0.25, 0.49, 0.1459, 0.4662, 0.06236, 0.3996, 0.01602, 0.3034, 0.01602, 0.1966, 0.06236, 0.1004, 0.1459, 0.03377, 0.25, 0.01, 0.3541, 0.03377, 0.4376, 0.1004, 0.484, 0.1966, 0.484, 0.3034, 0.4376, 0.3996, 0.1429, 0.5, 0.1429, 1.0, 0.07143, 1.0, 0.07143, 0.5, 0.2857, 1.0, 0.3571, 1.0, 0.3571, 1.0, 0.2857, 1.0, 0.07143, 0.5, 0.07143, 1.0, -1.341e-07, 1.0, -1.341e-07, 0.5, 0.75, 0.49, 0.8541, 0.4662, 0.9376, 0.3996, 0.984, 0.3034, 0.984, 0.1966, 0.9376, 0.1004, 0.8541, 0.03377, 0.75, 0.01, 0.6459, 0.03377, 0.5624, 0.1004, 0.516, 0.1966, 0.516, 0.3034, 0.5624, 0.3996, 0.6459, 0.4662, 0.375, 0.0, 0.625, 0.0, 0.625, 0.25, 0.375, 0.25, 0.375, 0.25, 0.625, 0.25, 0.625, 0.5, 0.375, 0.5, 0.375, 0.5, 0.625, 0.5, 0.625, 0.75, 0.375, 0.75, 0.375, 0.75, 0.625, 0.75, 0.625, 1.0, 0.375, 1.0, 0.125, 0.5, 0.375, 0.5, 0.375, 0.75, 0.125, 0.75, 0.625, 0.5, 0.875, 0.5, 0.875, 0.75, 0.625, 0.75, 0.375, 0.7273, 0.375, 0.75, 0.125, 0.75, 0.125, 0.5, 0.375, 0.5, 0.375, 0.5278, 0.2178, 0.5278, 0.2178, 0.5629, 0.2178, 0.7273, 0.375, 0.0, 0.625, 0.0, 0.625, 0.25, 0.375, 0.25, 0.375, 0.75, 0.625, 0.75, 0.625, 1.0, 0.375, 1.0, 0.625, 0.75, 0.375, 0.75, 0.375, 0.7273, 0.625, 0.7273, 0.375, 0.5, 0.625, 0.5, 0.625, 0.5278, 0.375, 0.5278, 0.625, 0.5278, 0.625, 0.5, 0.875, 0.5, 0.875, 0.75, 0.625, 0.75, 0.625, 0.7273, 0.7822, 0.7273, 0.7822, 0.5629, 0.7822, 0.5278, 0.375, 0.25, 0.625, 0.25, 0.625, 0.5, 0.375, 0.5, 0.612, 0.2061, 0.5425, 0.2061, 0.5425, 0.25, 0.612, 0.25, 0.612, 0.25, 0.5425, 0.25, 0.5425, 0.3758, 0.612, 0.3758, 0.5425, 0.8742, 0.5425, 1.0, 0.612, 1.0, 0.612, 0.8742, 0.612, 0.0, 0.5425, 0.0, 0.5425, 0.2061, 0.612, 0.2061, 0.125, 0.5, 0.375, 0.5, 0.375, 0.75, 0.125, 0.75, 0.375, 0.0, 0.625, 0.0, 0.625, 0.25, 0.375, 0.25, 0.375, 0.75, 0.625, 0.75, 0.625, 1.0, 0.375, 1.0, 0.375, 0.5, 0.625, 0.5, 0.625, 0.75, 0.375, 0.75, 0.625, 0.5, 0.875, 0.5, 0.875, 0.75, 0.625, 0.75, 0.375, 0.25, 0.625, 0.25, 0.625, 0.5, 0.375, 0.5, 0.125, 0.5, 0.375, 0.5, 0.375, 0.75, 0.125, 0.75, 0.125, 0.7273, 0.2812, 0.7273, 0.2812, 0.5629, 0.2812, 0.5278, 0.125, 0.5278, 0.625, 0.25, 0.375, 0.25, 0.375, 0.2222, 0.625, 0.2222, 0.375, 0.0, 0.625, 0.0, 0.625, 0.02273, 0.375, 0.02273, 0.375, 0.75, 0.625, 0.75, 0.625, 1.0, 0.375, 1.0, 0.375, 0.5, 0.625, 0.5, 0.625, 0.75, 0.375, 0.75, 0.875, 0.7273, 0.875, 0.75, 0.625, 0.75, 0.625, 0.5, 0.875, 0.5, 0.875, 0.5278, 0.7188, 0.5278, 0.7188, 0.5629, 0.7188, 0.7273, 0.375, 0.25, 0.625, 0.25, 0.625, 0.5, 0.375, 0.5, 0.612, 0.375, 0.5425, 0.375, 0.5425, 0.5, 0.612, 0.5, 0.5425, 0.5439, 0.5425, 0.75, 0.612, 0.75, 0.612, 0.5439, 0.5425, 0.75, 0.5425, 0.875, 0.612, 0.875, 0.612, 0.75, 0.5425, 0.5, 0.5425, 0.5439, 0.612, 0.5439, 0.612, 0.5, 1.0, 0.5, 1.0, 1.0, 0.9286, 1.0, 0.9286, 0.5, 0.9286, 0.5, 0.9286, 1.0, 0.8571, 1.0, 0.8571, 0.5, 0.8571, 0.5, 0.8571, 1.0, 0.7857, 1.0, 0.7857, 0.5, 0.7857, 0.5, 0.7857, 1.0, 0.7143, 1.0, 0.7143, 0.5, 0.7143, 0.5, 0.7143, 1.0, 0.6429, 1.0, 0.6429, 0.5, 0.6429, 0.5, 0.6429, 1.0, 0.5714, 1.0, 0.5714, 0.5, 0.5714, 0.5, 0.5714, 1.0, 0.5, 1.0, 0.5, 0.5, 0.5, 0.5, 0.5, 1.0, 0.4286, 1.0, 0.4286, 0.5, 0.4286, 0.5, 0.4286, 1.0, 0.3571, 1.0, 0.3571, 0.5, 0.3571, 0.5, 0.3571, 1.0, 0.2857, 1.0, 0.2857, 0.5, 0.2857, 0.5, 0.2857, 1.0, 0.2143, 1.0, 0.2143, 0.5, 0.2143, 0.5, 0.2143, 1.0, 0.1429, 1.0, 0.1429, 0.5, 0.5714, 1.0, 0.6429, 1.0, 0.6429, 1.0, 0.5714, 1.0, 0.1429, 0.5, 0.1429, 1.0, 0.07143, 1.0, 0.07143, 0.5, 0.07143, 0.5, 0.07143, 1.0, -1.341e-07, 1.0, -1.341e-07, 0.5, 0.8571, 0.5, 0.7857, 0.5, 0.7857, 0.5, 0.8571, 0.5, 0.8571, 0.5, 0.7857, 0.5, 0.7857, 0.5, 0.8571, 0.5, 0.5, 0.5, 0.4286, 0.5, 0.4286, 0.5, 0.5, 0.5, 1.0, 0.5, 0.9286, 0.5, 0.9286, 0.5, 1.0, 0.5, 0.1429, 0.5, 0.07143, 0.5, 0.07143, 0.5, 0.1429, 0.5, 0.6429, 0.5, 0.5714, 0.5, 0.5714, 0.5, 0.6429, 0.5, 0.2857, 0.5, 0.2143, 0.5, 0.2143, 0.5, 0.2857, 0.5, 0.7857, 0.5, 0.7143, 0.5, 0.7143, 0.5, 0.7857, 0.5, 0.4286, 0.5, 0.3571, 0.5, 0.3571, 0.5, 0.4286, 0.5, 0.07143, 0.5, -1.341e-07, 0.5, -1.341e-07, 0.5, 0.07143, 0.5, 0.9286, 0.5, 0.8571, 0.5, 0.8571, 0.5, 0.9286, 0.5, 0.5714, 0.5, 0.5, 0.5, 0.5, 0.5, 0.5714, 0.5, 0.2143, 0.5, 0.1429, 0.5, 0.1429, 0.5, 0.2143, 0.5, 0.7143, 0.5, 0.6429, 0.5, 0.6429, 0.5, 0.7143, 0.5, 0.3571, 0.5, 0.2857, 0.5, 0.2857, 0.5, 0.3571, 0.5, 0.2143, 0.5, 0.1429, 0.5, 0.1429, 0.5, 0.2143, 0.5, 0.2857, 0.5, 0.2143, 0.5, 0.2143, 0.5, 0.2857, 0.5, 0.7857, 0.5, 0.7143, 0.5, 0.7143, 0.5, 0.7857, 0.5, 0.2143, 0.5, 0.1429, 0.5, 0.1429, 0.5, 0.2143, 0.5, 0.7143, 0.5, 0.6429, 0.5, 0.6429, 0.5, 0.7143, 0.5, 0.1429, 0.5, 0.07143, 0.5, 0.07143, 0.5, 0.1429, 0.5, 0.6429, 0.5, 0.5714, 0.5, 0.5714, 0.5, 0.6429, 0.5, 0.07143, 0.5, -1.341e-07, 0.5, -1.341e-07, 0.5, 0.07143, 0.5, 0.5714, 0.5, 0.5, 0.5, 0.5, 0.5, 0.5714, 0.5, 0.5, 0.5, 0.4286, 0.5, 0.4286, 0.5, 0.5, 0.5, 1.0, 0.5, 0.9286, 0.5, 0.9286, 0.5, 1.0, 0.5, 0.4286, 0.5, 0.3571, 0.5, 0.3571, 0.5, 0.4286, 0.5, 0.9286, 0.5, 0.8571, 0.5, 0.8571, 0.5, 0.9286, 0.5, 0.3571, 0.5, 0.2857, 0.5, 0.2857, 0.5, 0.3571, 0.5, 0.6429, 0.5, 0.5714, 0.5, 0.5714, 0.5, 0.6429, 0.5, 0.7143, 0.5, 0.6429, 0.5, 0.6429, 0.5, 0.7143, 0.5, 0.1429, 0.5, 0.07143, 0.5, 0.07143, 0.5, 0.1429, 0.5, 0.6429, 0.5, 0.5714, 0.5, 0.5714, 0.5, 0.6429, 0.5, 0.07143, 0.5, -1.341e-07, 0.5, -1.341e-07, 0.5, 0.07143, 0.5, 0.5714, 0.5, 0.5, 0.5, 0.5, 0.5, 0.5714, 0.5, 0.5, 0.5, 0.4286, 0.5, 0.4286, 0.5, 0.5, 0.5, 1.0, 0.5, 0.9286, 0.5, 0.9286, 0.5, 1.0, 0.5, 0.4286, 0.5, 0.3571, 0.5, 0.3571, 0.5, 0.4286, 0.5, 0.9286, 0.5, 0.8571, 0.5, 0.8571, 0.5, 0.9286, 0.5, 0.3571, 0.5, 0.2857, 0.5, 0.2857, 0.5, 0.3571, 0.5, 0.8571, 0.5, 0.7857, 0.5, 0.7857, 0.5, 0.8571, 0.5, 0.2857, 0.5, 0.2143, 0.5, 0.2143, 0.5, 0.2857, 0.5, 0.7857, 0.5, 0.7143, 0.5, 0.7143, 0.5, 0.7857, 0.5, 1.0, 0.5, 0.9286, 0.5, 0.9286, 0.5, 1.0, 0.5, 0.07143, 0.5, -1.341e-07, 0.5, -1.341e-07, 0.5, 0.07143, 0.5, 0.5714, 0.5, 0.5, 0.5, 0.5, 0.5, 0.5714, 0.5, 0.5, 0.5, 0.4286, 0.5, 0.4286, 0.5, 0.5, 0.5, 1.0, 0.5, 0.9286, 0.5, 0.9286, 0.5, 1.0, 0.5, 0.4286, 0.5, 0.3571, 0.5, 0.3571, 0.5, 0.4286, 0.5, 0.9286, 0.5, 0.8571, 0.5, 0.8571, 0.5, 0.9286, 0.5, 0.3571, 0.5, 0.2857, 0.5, 0.2857, 0.5, 0.3571, 0.5, 0.8571, 0.5, 0.7857, 0.5, 0.7857, 0.5, 0.8571, 0.5, 0.2857, 0.5, 0.2143, 0.5, 0.2143, 0.5, 0.2857, 0.5, 0.7857, 0.5, 0.7143, 0.5, 0.7143, 0.5, 0.7857, 0.5, 0.2143, 0.5, 0.1429, 0.5, 0.1429, 0.5, 0.2143, 0.5, 0.7143, 0.5, 0.6429, 0.5, 0.6429, 0.5, 0.7143, 0.5, 0.1429, 0.5, 0.07143, 0.5, 0.07143, 0.5, 0.1429, 0.5, 0.3571, 0.5, 0.2857, 0.5, 0.2857, 0.5, 0.3571, 0.5, 0.4286, 0.5, 0.3571, 0.5, 0.3571, 0.5, 0.4286, 0.5, 0.9286, 0.5, 0.8571, 0.5, 0.8571, 0.5, 0.9286, 0.5, 0.3571, 0.5, 0.2857, 0.5, 0.2857, 0.5, 0.3571, 0.5, 0.8571, 0.5, 0.7857, 0.5, 0.7857, 0.5, 0.8571, 0.5, 0.2857, 0.5, 0.2143, 0.5, 0.2143, 0.5, 0.2857, 0.5, 0.7857, 0.5, 0.7143, 0.5, 0.7143, 0.5, 0.7857, 0.5, 0.2143, 0.5, 0.1429, 0.5, 0.1429, 0.5, 0.2143, 0.5, 0.7143, 0.5, 0.6429, 0.5, 0.6429, 0.5, 0.7143, 0.5, 0.1429, 0.5, 0.07143, 0.5, 0.07143, 0.5, 0.1429, 0.5, 0.6429, 0.5, 0.5714, 0.5, 0.5714, 0.5, 0.6429, 0.5, 0.07143, 0.5, -1.341e-07, 0.5, -1.341e-07, 0.5, 0.07143, 0.5, 0.5714, 0.5, 0.5, 0.5, 0.5, 0.5, 0.5714, 0.5, 0.5, 0.5, 0.4286, 0.5, 0.4286, 0.5, 0.5, 0.5, 0.2143, 0.5, 0.1429, 0.5, 0.1429, 0.5, 0.2143, 0.5, 0.8571, 0.5, 0.7857, 0.5, 0.7857, 0.5, 0.8571, 0.5, 0.2857, 0.5, 0.2143, 0.5, 0.2143, 0.5, 0.2857, 0.5, 0.7857, 0.5, 0.7143, 0.5, 0.7143, 0.5, 0.7857, 0.5, 0.2143, 0.5, 0.1429, 0.5, 0.1429, 0.5, 0.2143, 0.5, 0.7143, 0.5, 0.6429, 0.5, 0.6429, 0.5, 0.7143, 0.5, 0.1429, 0.5, 0.07143, 0.5, 0.07143, 0.5, 0.1429, 0.5, 0.6429, 0.5, 0.5714, 0.5, 0.5714, 0.5, 0.6429, 0.5, 0.07143, 0.5, -1.341e-07, 0.5, -1.341e-07, 0.5, 0.07143, 0.5, 0.5714, 0.5, 0.5, 0.5, 0.5, 0.5, 0.5714, 0.5, 0.5, 0.5, 0.4286, 0.5, 0.4286, 0.5, 0.5, 0.5, 1.0, 0.5, 0.9286, 0.5, 0.9286, 0.5, 1.0, 0.5, 0.4286, 0.5, 0.3571, 0.5, 0.3571, 0.5, 0.4286, 0.5, 0.9286, 0.5, 0.8571, 0.5, 0.8571, 0.5, 0.9286, 0.5, 0.6429, 0.5, 0.5714, 0.5, 0.5714, 0.5, 0.6429, 0.5, 0.7143, 0.5, 0.6429, 0.5, 0.6429, 0.5, 0.7143, 0.5, 0.1429, 0.5, 0.07143, 0.5, 0.07143, 0.5, 0.1429, 0.5, 0.6429, 0.5, 0.5714, 0.5, 0.5714, 0.5, 0.6429, 0.5, 0.07143, 0.5, -1.341e-07, 0.5, -1.341e-07, 0.5, 0.07143, 0.5, 0.5714, 0.5, 0.5, 0.5, 0.5, 0.5, 0.5714, 0.5, 0.5, 0.5, 0.4286, 0.5, 0.4286, 0.5, 0.5, 0.5, 1.0, 0.5, 0.9286, 0.5, 0.9286, 0.5, 1.0, 0.5, 0.4286, 0.5, 0.3571, 0.5, 0.3571, 0.5, 0.4286, 0.5, 0.9286, 0.5, 0.8571, 0.5, 0.8571, 0.5, 0.9286, 0.5, 0.3571, 0.5, 0.2857, 0.5, 0.2857, 0.5, 0.3571, 0.5, 0.8571, 0.5, 0.7857, 0.5, 0.7857, 0.5, 0.8571, 0.5, 0.2857, 0.5, 0.2143, 0.5, 0.2143, 0.5, 0.2857, 0.5, 0.7857, 0.5, 0.7143, 0.5, 0.7143, 0.5, 0.7857, 0.5, 0.6459, 0.4662, 0.75, 0.49, 0.8541, 0.4662, 0.9376, 0.3996, 0.984, 0.3034, 0.984, 0.1966, 0.9376, 0.1004, 0.8541, 0.03377, 0.75, 0.01, 0.6459, 0.03377, 0.5624, 0.1004, 0.516, 0.1966, 0.516, 0.3034, 0.5624, 0.3996, 0.07143, 0.5, -1.341e-07, 0.5, -1.341e-07, 0.5, 0.07143, 0.5, 0.5714, 0.5, 0.5, 0.5, 0.5, 0.5, 0.5714, 0.5, 0.5, 0.5, 0.4286, 0.5, 0.4286, 0.5, 0.5, 0.5, 1.0, 0.5, 0.9286, 0.5, 0.9286, 0.5, 1.0, 0.5, 0.4286, 0.5, 0.3571, 0.5, 0.3571, 0.5, 0.4286, 0.5, 0.9286, 0.5, 0.8571, 0.5, 0.8571, 0.5, 0.9286, 0.5, 0.3571, 0.5, 0.2857, 0.5, 0.2857, 0.5, 0.3571, 0.5, 0.8571, 0.5, 0.7857, 0.5, 0.7857, 0.5, 0.8571, 0.5, 0.2857, 0.5, 0.2143, 0.5, 0.2143, 0.5, 0.2857, 0.5, 0.7857, 0.5, 0.7143, 0.5, 0.7143, 0.5, 0.7857, 0.5, 0.2143, 0.5, 0.1429, 0.5, 0.1429, 0.5, 0.2143, 0.5, 0.7143, 0.5, 0.6429, 0.5, 0.6429, 0.5, 0.7143, 0.5, 0.1429, 0.5, 0.07143, 0.5, 0.07143, 0.5, 0.1429, 0.5, 0.2857, 1.0, 0.3571, 1.0, 0.3571, 1.0, 0.2857, 1.0, 0.2143, 1.0, 0.2857, 1.0, 0.2857, 1.0, 0.2143, 1.0, 0.7143, 1.0, 0.7857, 1.0, 0.7857, 1.0, 0.7143, 1.0, 0.3571, 1.0, 0.4286, 1.0, 0.4286, 1.0, 0.3571, 1.0, -1.341e-07, 1.0, 0.07143, 1.0, 0.07143, 1.0, -1.341e-07, 1.0, 0.8571, 1.0, 0.9286, 1.0, 0.9286, 1.0, 0.8571, 1.0, 0.5, 1.0, 0.5714, 1.0, 0.5714, 1.0, 0.5, 1.0, 0.1429, 1.0, 0.2143, 1.0, 0.2143, 1.0, 0.1429, 1.0, 0.6429, 1.0, 0.7143, 1.0, 0.7143, 1.0, 0.6429, 1.0, 0.2857, 1.0, 0.3571, 1.0, 0.3571, 1.0, 0.2857, 1.0, 0.7857, 1.0, 0.8571, 1.0, 0.8571, 1.0, 0.7857, 1.0, 0.4286, 1.0, 0.5, 1.0, 0.5, 1.0, 0.4286, 1.0, 0.9286, 1.0, 1.0, 1.0, 1.0, 1.0, 0.9286, 1.0, 0.07143, 1.0, 0.1429, 1.0, 0.1429, 1.0, 0.07143, 1.0, 0.7143, 1.0, 0.7857, 1.0, 0.7857, 1.0, 0.7143, 1.0, 0.7857, 1.0, 0.8571, 1.0, 0.8571, 1.0, 0.7857, 1.0, 0.2143, 1.0, 0.2857, 1.0, 0.2857, 1.0, 0.2143, 1.0, 0.7143, 1.0, 0.7857, 1.0, 0.7857, 1.0, 0.7143, 1.0, 0.1429, 1.0, 0.2143, 1.0, 0.2143, 1.0, 0.1429, 1.0, 0.6429, 1.0, 0.7143, 1.0, 0.7143, 1.0, 0.6429, 1.0, 0.07143, 1.0, 0.1429, 1.0, 0.1429, 1.0, 0.07143, 1.0, 0.5714, 1.0, 0.6429, 1.0, 0.6429, 1.0, 0.5714, 1.0, -1.341e-07, 1.0, 0.07143, 1.0, 0.07143, 1.0, -1.341e-07, 1.0, 0.5, 1.0, 0.5714, 1.0, 0.5714, 1.0, 0.5, 1.0, 0.4286, 1.0, 0.5, 1.0, 0.5, 1.0, 0.4286, 1.0, 0.9286, 1.0, 1.0, 1.0, 1.0, 1.0, 0.9286, 1.0, 0.3571, 1.0, 0.4286, 1.0, 0.4286, 1.0, 0.3571, 1.0, 0.8571, 1.0, 0.9286, 1.0, 0.9286, 1.0, 0.8571, 1.0, 0.07143, 0.5, -1.341e-07, 0.5, -1.341e-07, 0.9937, 0.07143, 0.9937, 0.8571, 1.0, 0.9286, 1.0, 0.9286, 1.0, 0.859, 1.0, 0.859, 1.0, 0.8571, 1.0, 0.7868, 1.0, 0.7857, 1.0, 0.7857, 1.0, 0.8571, 1.0, 0.8571, 1.0, 0.7143, 1.0, 0.7143, 1.0, 0.7143, 1.0, 0.7857, 1.0, 0.7857, 1.0, 0.6429, 1.0, 0.6429, 1.0, 0.7143, 1.0, 0.7143, 1.0, 0.5714, 1.0, 0.5714, 1.0, 0.6429, 1.0, 0.6429, 1.0, 0.6419, 1.0, 0.5, 1.0, 0.5, 1.0, 0.5714, 1.0, 0.5714, 1.0, 0.5695, 1.0, 0.4286, 1.0, 0.4286, 1.0, 0.5, 1.0, 0.5, 1.0, 0.4991, 1.0, 0.4976, 1.0, 0.3571, 1.0, 0.3571, 1.0, 0.4286, 1.0, 0.4286, 1.0, 0.426, 1.0, 0.2857, 1.0, 0.2857, 1.0, 0.3571, 1.0, 0.3571, 1.0, 0.355, 1.0, 0.2143, 1.0, 0.2143, 1.0, 0.2857, 1.0, 0.2857, 1.0, 0.2843, 1.0, 0.1429, 1.0, 0.2143, 1.0, 0.2143, 1.0, 0.2139, 1.0, 0.1435, 1.0, 0.1429, 1.0, 0.8571, 0.5, 0.7857, 0.5, 0.7857, 0.9937, 0.8571, 0.9937, 0.07143, 1.0, 0.1429, 1.0, 0.1429, 1.0, 0.073, 1.0, 0.07143, 1.0, -1.341e-07, 1.0, 0.07143, 1.0, 0.07143, 1.0, 0.00212, 1.0, -1.341e-07, 1.0, 0.25, 0.01, 0.3541, 0.03377, 0.4376, 0.1004, 0.484, 0.1966, 0.484, 0.3034, 0.4376, 0.3996, 0.3541, 0.4662, 0.25, 0.49, 0.1459, 0.4662, 0.06236, 0.3996, 0.01602, 0.3034, 0.01602, 0.1966, 0.06236, 0.1004, 0.1459, 0.03377, 0.1459, 0.03377, 0.25, 0.01, 0.3541, 0.03377, 0.4376, 0.1004, 0.484, 0.1966, 0.484, 0.3034, 0.4376, 0.3996, 0.3541, 0.4662, 0.25, 0.49, 0.1459, 0.4662, 0.06236, 0.3996, 0.01602, 0.3034, 0.01602, 0.1966, 0.06236, 0.1004, 0.1429, 1.0, 0.2143, 1.0, 0.2143, 1.0, 0.1429, 1.0, 0.6429, 1.0, 0.7143, 1.0, 0.7143, 1.0, 0.6429, 1.0, 0.07143, 1.0, 0.1429, 1.0, 0.1429, 1.0, 0.07143, 1.0, 0.5714, 1.0, 0.6429, 1.0, 0.6429, 1.0, 0.5714, 1.0, -1.341e-07, 1.0, 0.07143, 1.0, 0.07143, 1.0, -1.341e-07, 1.0, 0.5, 1.0, 0.5714, 1.0, 0.5714, 1.0, 0.5, 1.0, 0.4286, 1.0, 0.5, 1.0, 0.5, 1.0, 0.4286, 1.0, 0.9286, 1.0, 1.0, 1.0, 1.0, 1.0, 0.9286, 1.0, 0.3571, 1.0, 0.4286, 1.0, 0.4286, 1.0, 0.3571, 1.0, 0.8571, 1.0, 0.9286, 1.0, 0.9286, 1.0, 0.8571, 1.0, 0.2857, 1.0, 0.3571, 1.0, 0.3571, 1.0, 0.2857, 1.0, 0.7857, 1.0, 0.8571, 1.0, 0.8571, 1.0, 0.7857, 1.0, 0.2143, 1.0, 0.2857, 1.0, 0.2857, 1.0, 0.2143, 1.0, 0.75, 0.49, 0.8541, 0.4662, 0.9376, 0.3996, 0.984, 0.3034, 0.984, 0.1966, 0.9376, 0.1004, 0.8541, 0.03377, 0.75, 0.01, 0.6459, 0.03377, 0.5624, 0.1004, 0.516, 0.1966, 0.516, 0.3034, 0.5624, 0.3996, 0.6459, 0.4662, 0.5, 0.5, 0.4286, 0.5, 0.4286, 0.9937, 0.5, 0.9937, 0.1429, 0.5, 0.07143, 0.5, 0.07143, 0.9937, 0.1429, 0.9937, 0.6429, 0.5, 0.5714, 0.5, 0.5714, 0.9937, 0.6429, 0.9937, 0.2857, 0.5, 0.2143, 0.5, 0.2143, 0.9937, 0.2857, 0.9937, 0.7857, 0.5, 0.7143, 0.5, 0.7143, 0.9937, 0.7857, 0.9937, 0.4286, 0.5, 0.3571, 0.5, 0.3571, 0.9937, 0.4286, 0.9937, 1.0, 0.5, 0.9286, 0.5, 0.9286, 0.9937, 1.0, 0.9937, 0.5714, 0.5, 0.5, 0.5, 0.5, 0.9937, 0.5714, 0.9937, 0.2143, 0.5, 0.1429, 0.5, 0.1429, 0.9937, 0.2143, 0.9937, 0.7143, 0.5, 0.6429, 0.5, 0.6429, 0.9937, 0.7143, 0.9937, 0.3571, 0.5, 0.2857, 0.5, 0.2857, 0.9937, 0.3571, 0.9937, 0.9286, 0.5, 0.8571, 0.5, 0.8571, 0.9937, 0.9286, 0.9937, 1.0, 0.9937, 0.9286, 0.9937, 0.9286, 0.9986, 0.9308, 0.9986, 1.0, 0.9986, 0.9286, 0.9937, 0.8571, 0.9937, 0.8571, 0.9986, 0.859, 0.9986, 0.859, 0.9986, 0.9286, 0.9986, 0.8571, 0.9986, 0.8571, 0.9937, 0.7857, 0.9937, 0.7857, 0.9986, 0.7868, 0.9986, 0.7857, 0.9986, 0.7857, 0.9937, 0.7143, 0.9937, 0.7143, 0.9986, 0.7143, 0.9986, 0.7143, 0.9986, 0.7143, 0.9937, 0.6429, 0.9937, 0.6429, 0.9986, 0.6429, 0.9937, 0.5714, 0.9937, 0.5714, 0.9986, 0.6419, 0.9986, 0.6429, 0.9986, 0.5714, 0.9937, 0.5, 0.9937, 0.5, 0.9986, 0.5695, 0.9986, 0.5714, 0.9986, 0.4991, 0.9986, 0.5, 0.9986, 0.5, 0.9937, 0.4286, 0.9937, 0.4286, 0.9986, 0.4976, 0.9986, 0.4286, 0.9986, 0.4286, 0.9937, 0.3571, 0.9937, 0.3571, 0.9986, 0.426, 0.9986, 0.3571, 0.9937, 0.2857, 0.9937, 0.2857, 0.9986, 0.355, 0.9987, 0.3571, 0.9986, 0.2857, 0.9937, 0.2143, 0.9937, 0.2143, 0.9987, 0.2843, 0.9987, 0.2857, 0.9986, 0.2143, 0.9937, 0.1429, 0.9937, 0.1429, 0.9987, 0.1435, 0.9987, 0.2139, 0.9987, 0.2143, 0.9987, 0.1429, 0.9987, 0.1429, 0.9937, 0.07143, 0.9937, 0.07143, 0.9986, 0.073, 0.9987, 0.07143, 0.9986, 0.07143, 0.9937, -1.341e-07, 0.9937, -1.341e-07, 0.9986, 0.00212, 0.9986, 0.9308, 1.0, 0.9286, 1.0, 0.9286, 1.0, 1.0, 1.0, 1.0, 1.0, 0.5714, 0.7463, 0.5714, 0.75, 0.5, 0.75, 0.5, 0.744, 0.5704, 0.7443, 0.5714, 0.75, 0.5714, 0.8333, 0.5, 0.8333, 0.5, 0.75, 0.5, 0.9167, 0.5, 0.8333, 0.5714, 0.8333, 0.5714, 0.9167, 0.5, 1.0, 0.5, 0.9167, 0.5714, 0.9167, 0.5714, 1.0, 0.5, 0.08333, 0.5, 2.22e-16, 0.5714, 2.22e-16, 0.5714, 0.08333, 0.5, 0.1667, 0.5, 0.08333, 0.5714, 0.08333, 0.5714, 0.1667, 0.5714, 0.25, 0.5, 0.25, 0.5, 0.1667, 0.5714, 0.1667, 0.5, 0.25, 0.5714, 0.25, 0.5714, 0.2537, 0.5704, 0.2556, 0.5, 0.256, 0.6411, 0.7466, 0.6429, 0.75, 0.5714, 0.75, 0.5714, 0.7463, 0.6429, 0.8333, 0.5714, 0.8333, 0.5714, 0.75, 0.6429, 0.75, 0.6429, 0.75, 0.5714, 0.9167, 0.5714, 0.8333, 0.6429, 0.8333, 0.6429, 0.9167, 0.5714, 1.0, 0.5714, 0.9167, 0.6429, 0.9167, 0.6429, 1.0, 0.5714, 0.08333, 0.5714, 2.22e-16, 0.6429, 2.22e-16, 0.6429, 0.08333, 0.6429, 0.08333, 0.6429, 0.1667, 0.5714, 0.1667, 0.5714, 0.08333, 0.6429, 0.25, 0.5714, 0.25, 0.5714, 0.1667, 0.6429, 0.1667, 0.6429, 0.25, 0.5714, 0.25, 0.6429, 0.25, 0.6411, 0.2534, 0.5714, 0.2537, 0.7143, 0.8333, 0.6429, 0.8333, 0.6429, 0.75, 0.7121, 0.7503, 0.7143, 0.7544, 0.7143, 0.8333, 0.7143, 0.9167, 0.6429, 0.9167, 0.6429, 0.8333, 0.7143, 0.9167, 0.7143, 1.0, 0.6429, 1.0, 0.6429, 0.9167, 0.7143, 2.22e-16, 0.7143, 0.08333, 0.6429, 0.08333, 0.6429, 2.22e-16, 0.7143, 0.08333, 0.7143, 0.1667, 0.6429, 0.1667, 0.6429, 0.08333, 0.6429, 0.1667, 0.7143, 0.1667, 0.7143, 0.2456, 0.7121, 0.2497, 0.6429, 0.25, 0.7836, 0.7547, 0.7857, 0.7586, 0.7857, 0.8333, 0.7143, 0.8333, 0.7143, 0.7544, 0.7143, 0.9167, 0.7143, 0.8333, 0.7857, 0.8333, 0.7857, 0.9167, 0.7143, 1.0, 0.7143, 0.9167, 0.7857, 0.9167, 0.7857, 1.0, 0.7143, 0.08333, 0.7143, 2.22e-16, 0.7857, 2.22e-16, 0.7857, 0.08333, 0.7143, 0.1667, 0.7143, 0.08333, 0.7857, 0.08333, 0.7857, 0.1667, 0.7836, 0.2453, 0.7143, 0.2456, 0.7143, 0.1667, 0.7857, 0.1667, 0.7857, 0.2414, 0.8554, 0.7589, 0.8571, 0.7618, 0.8571, 0.8333, 0.7857, 0.8333, 0.7857, 0.7586, 0.7857, 0.9167, 0.7857, 0.8333, 0.8571, 0.8333, 0.8571, 0.9167, 0.7857, 1.0, 0.7857, 0.9167, 0.8571, 0.9167, 0.8571, 1.0, 0.7857, 0.08333, 0.7857, 2.22e-16, 0.8571, 2.22e-16, 0.8571, 0.08333, 0.7857, 0.1667, 0.7857, 0.08333, 0.8571, 0.08333, 0.8571, 0.1667, 0.7857, 0.2414, 0.7857, 0.1667, 0.8571, 0.1667, 0.8572, 0.2383, 0.8554, 0.2411, 0.9278, 0.7621, 0.9286, 0.7633, 0.9286, 0.8333, 0.8571, 0.8333, 0.8571, 0.7618, 0.9286, 0.8333, 0.9286, 0.9167, 0.8571, 0.9167, 0.8571, 0.8333, 0.9286, 0.9167, 0.9286, 1.0, 0.8571, 1.0, 0.8571, 0.9167, 0.9286, 2.22e-16, 0.9286, 0.08333, 0.8571, 0.08333, 0.8571, 2.22e-16, 0.9286, 0.08333, 0.9286, 0.1667, 0.8571, 0.1667, 0.8571, 0.08333, 0.8571, 0.2382, 0.8571, 0.1667, 0.9286, 0.1667, 0.9286, 0.2367, 0.9278, 0.2379, 1.0, 0.7636, 1.0, 0.8333, 0.9286, 0.8333, 0.9286, 0.7633, 1.0, 0.8333, 1.0, 0.9167, 0.9286, 0.9167, 0.9286, 0.8333, 1.0, 0.9167, 1.0, 1.0, 0.9286, 1.0, 0.9286, 0.9167, 1.0, 2.22e-16, 1.0, 0.08333, 0.9286, 0.08333, 0.9286, 2.22e-16, 1.0, 0.08333, 1.0, 0.1667, 0.9286, 0.1667, 0.9286, 0.08333, 0.9286, 0.2367, 0.9286, 0.1667, 1.0, 0.1667, 1.0, 0.2364, 0.07143, 0.7632, 0.07143, 0.8333, -2.22e-16, 0.8333, -2.22e-16, 0.7636, 0.000377, 0.7629, -2.22e-16, 0.9167, -2.22e-16, 0.8333, 0.07143, 0.8333, 0.07143, 0.9167, -2.22e-16, 1.0, -2.22e-16, 0.9167, 0.07143, 0.9167, 0.07143, 1.0, -2.22e-16, 0.08333, -2.22e-16, 2.22e-16, 0.07143, 2.22e-16, 0.07143, 0.08333, -2.22e-16, 0.1667, -2.22e-16, 0.08333, 0.07143, 0.08333, 0.07143, 0.1667, -2.22e-16, 0.2364, -2.22e-16, 0.1667, 0.07143, 0.1667, 0.07143, 0.2368, 0.0003772, 0.2371, 0.1429, 0.7609, 0.1429, 0.8333, 0.07143, 0.8333, 0.07143, 0.7632, 0.07293, 0.7606, 0.1429, 0.8333, 0.1429, 0.9167, 0.07143, 0.9167, 0.07143, 0.8333, 0.07143, 1.0, 0.07143, 0.9167, 0.1429, 0.9167, 0.1429, 1.0, 0.1429, 2.22e-16, 0.1429, 0.08333, 0.07143, 0.08333, 0.07143, 2.22e-16, 0.1429, 0.08333, 0.1429, 0.1667, 0.07143, 0.1667, 0.07143, 0.08333, 0.07143, 0.1667, 0.1429, 0.1667, 0.1429, 0.2391, 0.07291, 0.2394, 0.07143, 0.2368, 0.2143, 0.7573, 0.2143, 0.8333, 0.1429, 0.8333, 0.1429, 0.7609, 0.1453, 0.757, 0.2143, 0.8333, 0.2143, 0.9167, 0.1429, 0.9167, 0.1429, 0.8333, 0.2143, 0.9167, 0.2143, 1.0, 0.1429, 1.0, 0.1429, 0.9167, 0.2143, 2.22e-16, 0.2143, 0.08333, 0.1429, 0.08333, 0.1429, 2.22e-16, 0.2143, 0.08333, 0.2143, 0.1667, 0.1429, 0.1667, 0.1429, 0.08333, 0.1429, 0.1667, 0.2143, 0.1667, 0.2143, 0.2427, 0.1452, 0.243, 0.1429, 0.2391, 0.217, 0.7526, 0.2857, 0.7529, 0.2857, 0.8333, 0.2143, 0.8333, 0.2143, 0.7573, 0.2143, 0.9167, 0.2143, 0.8333, 0.2857, 0.8333, 0.2857, 0.9167, 0.2143, 1.0, 0.2143, 0.9167, 0.2857, 0.9167, 0.2857, 1.0, 0.2143, 0.08333, 0.2143, 2.22e-16, 0.2857, 2.22e-16, 0.2857, 0.08333, 0.2143, 0.1667, 0.2143, 0.08333, 0.2857, 0.08333, 0.2857, 0.1667, 0.2857, 0.1667, 0.2857, 0.2471, 0.2171, 0.2474, 0.2143, 0.2427, 0.2143, 0.1667, 0.2873, 0.75, 0.288, 0.7484, 0.3571, 0.7487, 0.3571, 0.75, 0.3571, 0.8333, 0.2857, 0.8333, 0.2857, 0.7529, 0.2873, 0.75, 0.3571, 0.75, 0.2857, 0.9167, 0.2857, 0.8333, 0.3571, 0.8333, 0.3571, 0.9167, 0.2857, 1.0, 0.2857, 0.9167, 0.3571, 0.9167, 0.3571, 1.0, 0.2857, 0.08333, 0.2857, 2.22e-16, 0.3571, 2.22e-16, 0.3571, 0.08333, 0.2857, 0.1667, 0.2857, 0.08333, 0.3571, 0.08333, 0.3571, 0.1667, 0.2857, 0.2471, 0.2857, 0.1667, 0.3571, 0.1667, 0.3571, 0.25, 0.2873, 0.25, 0.288, 0.2516, 0.2873, 0.25, 0.3571, 0.25, 0.3571, 0.2513, 0.4286, 0.7455, 0.4286, 0.75, 0.3571, 0.75, 0.3571, 0.7487, 0.3588, 0.7452, 0.4286, 0.75, 0.4286, 0.8333, 0.3571, 0.8333, 0.3571, 0.75, 0.4286, 0.8333, 0.4286, 0.9167, 0.3571, 0.9167, 0.3571, 0.8333, 0.4286, 0.9167, 0.4286, 1.0, 0.3571, 1.0, 0.3571, 0.9167, 0.4286, 2.22e-16, 0.4286, 0.08333, 0.3571, 0.08333, 0.3571, 2.22e-16, 0.4286, 0.08333, 0.4286, 0.1667, 0.3571, 0.1667, 0.3571, 0.08333, 0.4286, 0.25, 0.3571, 0.25, 0.3571, 0.1667, 0.4286, 0.1667, 0.3589, 0.2548, 0.3571, 0.2513, 0.3571, 0.25, 0.4286, 0.25, 0.4286, 0.2545, 0.5, 0.744, 0.5, 0.75, 0.4286, 0.75, 0.4286, 0.7455, 0.4295, 0.7436, 0.4999, 0.744, 0.5, 0.75, 0.5, 0.8333, 0.4286, 0.8333, 0.4286, 0.75, 0.4286, 0.8333, 0.5, 0.8333, 0.5, 0.9167, 0.4286, 0.9167, 0.4286, 1.0, 0.4286, 0.9167, 0.5, 0.9167, 0.5, 1.0, 0.4286, 0.08333, 0.4286, 2.22e-16, 0.5, 2.22e-16, 0.5, 0.08333, 0.4286, 0.1667, 0.4286, 0.08333, 0.5, 0.08333, 0.5, 0.1667, 0.5, 0.1667, 0.5, 0.25, 0.4286, 0.25, 0.4286, 0.1667, 0.4295, 0.2563, 0.4286, 0.2545, 0.4286, 0.25, 0.5, 0.25, 0.5, 0.256, 0.4999, 0.256, 0.3571, 0.5, 0.2857, 0.5, 0.2857, 0.5, 0.3571, 0.5, 1.0, 0.5, 1.0, 1.0, 0.9286, 1.0, 0.9286, 0.5, 0.5714, 0.5, 0.5, 0.5, 0.5, 0.5, 0.5714, 0.5, 0.9286, 0.5, 0.9286, 1.0, 0.8571, 1.0, 0.8571, 0.5, 0.7857, 0.5, 0.7143, 0.5, 0.7143, 0.5, 0.7857, 0.5, 0.8571, 0.5, 0.8571, 1.0, 0.7857, 1.0, 0.7857, 0.5, 0.2857, 0.5, 0.2143, 0.5, 0.2143, 0.5, 0.2857, 0.5, 0.7857, 0.5, 0.7857, 1.0, 0.7143, 1.0, 0.7143, 0.5, 0.5, 0.5, 0.4286, 0.5, 0.4286, 0.5, 0.5, 0.5, 0.7143, 0.5, 0.7143, 1.0, 0.6429, 1.0, 0.6429, 0.5, 1.0, 0.5, 0.9286, 0.5, 0.9286, 0.5, 1.0, 0.5, 0.6429, 0.5, 0.6429, 1.0, 0.5714, 1.0, 0.5714, 0.5, 0.7143, 0.5, 0.6429, 0.5, 0.6429, 0.5, 0.7143, 0.5, 0.5714, 0.5, 0.5714, 1.0, 0.5, 1.0, 0.5, 0.5, 0.9286, 0.5, 0.8571, 0.5, 0.8571, 0.5, 0.9286, 0.5, 0.5, 0.5, 0.5, 1.0, 0.4286, 1.0, 0.4286, 0.5, 0.07143, 0.5, -1.341e-07, 0.5, -1.341e-07, 0.5, 0.07143, 0.5, 0.4286, 0.5, 0.4286, 1.0, 0.3571, 1.0, 0.3571, 0.5, 0.2143, 0.5, 0.1429, 0.5, 0.1429, 0.5, 0.2143, 0.5, 0.3571, 0.5, 0.3571, 1.0, 0.2857, 1.0, 0.2857, 0.5, 0.4286, 0.5, 0.3571, 0.5, 0.3571, 0.5, 0.4286, 0.5, 0.2857, 0.5, 0.2857, 1.0, 0.2143, 1.0, 0.2143, 0.5, 0.6429, 0.5, 0.5714, 0.5, 0.5714, 0.5, 0.6429, 0.5, 0.2143, 0.5, 0.2143, 1.0, 0.1429, 1.0, 0.1429, 0.5, 0.8541, 0.4662, 0.75, 0.49, 0.6459, 0.4662, 0.5624, 0.3996, 0.516, 0.3034, 0.516, 0.1966, 0.5624, 0.1004, 0.6459, 0.03377, 0.75, 0.01, 0.8541, 0.03377, 0.9376, 0.1004, 0.984, 0.1966, 0.984, 0.3034, 0.9376, 0.3996, 0.25, 0.49, 0.3541, 0.4662, 0.4376, 0.3996, 0.484, 0.3034, 0.484, 0.1966, 0.4376, 0.1004, 0.3541, 0.03377, 0.25, 0.01, 0.1459, 0.03377, 0.06236, 0.1004, 0.01602, 0.1966, 0.01602, 0.3034, 0.06236, 0.3996, 0.1459, 0.4662, 0.1429, 0.5, 0.1429, 1.0, 0.07143, 1.0, 0.07143, 0.5, 0.1429, 0.5, 0.07143, 0.5, 0.07143, 0.5, 0.1429, 0.5, 0.07143, 0.5, 0.07143, 1.0, -1.341e-07, 1.0, -1.341e-07, 0.5, 0.8571, 0.5, 0.7857, 0.5, 0.7857, 0.5, 0.8571, 0.5])
me_cube_015.materials.append(mat_material_008)
me_cube_015.materials.append(mat_material_006)
me_cube_015.materials.append(mat_material_007)
me_cube_015.materials.append(mat_material_005)
me_cube_015.materials.append(mat_material_004)
me_cube_015.materials.append(mat_material_002)
me_cube_015.materials.append(mat_material_003)
me_cube_015.use_mirror_vertex_groups = False
me_cube_015.update()

# ---- objects
ob_cube_002 = bpy.data.objects.new('Cube.002', me_cube_015)

# ---- transforms, parenting, visibility, modifiers, constraints
ob_cube_002.location = (0.3133, 0.01311, 0.8087)
ob_cube_002.scale = (0.3, 0.3, 0.4)
ob_cube_002.lock_rotations_4d = False
ob_cube_002.empty_display_type = 'ARROWS'
ob_cube_002.lineart.crease_threshold = 0.0

# ---- collection membership
col_collection.objects.link(ob_cube_002)

# ---- scene / render settings (as saved in the file)
scene.frame_start = 1; scene.frame_end = 250; scene.frame_set(48)
scene.render.engine = 'BLENDER_EEVEE_NEXT'
scene.cycles.sampling_pattern = 'TABULATED_SOBOL'
scene.view_settings.view_transform = 'Filmic'
bpy.context.view_layer.update()

# ---- added for rendering (the .blend has no active camera and no usable light): camera, sun
cam_auto = bpy.data.cameras.new('AutoCamera')
cam_auto.lens = 50.0
cam_auto.sensor_width = 36.0
cam_auto.clip_end = 1000.0
ob_auto_camera = bpy.data.objects.new('AutoCamera', cam_auto)
scene.collection.objects.link(ob_auto_camera)
ob_auto_camera.location = (1.93324, -1.98901, 1.87137)
ob_auto_camera.rotation_euler = (1.09748, -7.21219e-08, 0.694738)
scene.camera = ob_auto_camera
light_auto_sun = bpy.data.lights.new('AutoSun', 'SUN')
light_auto_sun.energy = 3.0
light_auto_sun.angle = 0.0523599
ob_auto_sun = bpy.data.objects.new('AutoSun', light_auto_sun)
scene.collection.objects.link(ob_auto_sun)
ob_auto_sun.rotation_euler = (0.872665, 0.174533, 0.523599)
bpy.context.view_layer.update()
